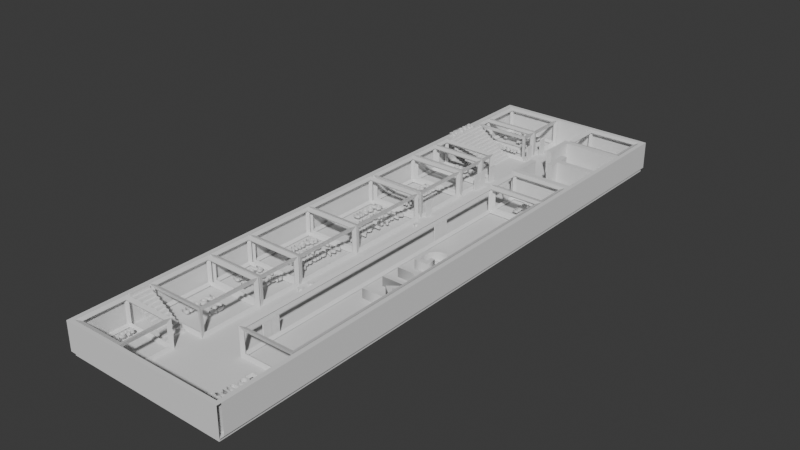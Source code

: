 # Source: BlueDragon.blend  (saved by Blender 4.2.66; exported with 4.5.12 LTS)
import bpy
from mathutils import Matrix  # noqa: F401  (used for matrix-valued properties, if any)

bpy.ops.wm.read_factory_settings(use_empty=True)
scene = bpy.context.scene
scene.name = 'Scene'

# ---- collections
col_collection = bpy.data.collections.new('Collection'); scene.collection.children.link(col_collection)
col_b1 = bpy.data.collections.new('B1'); col_collection.children.link(col_b1)

# ---- world
world_world = bpy.data.worlds.new('World'); scene.world = world_world
world_world.use_nodes = True; world_world.node_tree.nodes.clear()
_N = world_world.node_tree.nodes; _L = world_world.node_tree.links
n0 = _N.new('ShaderNodeOutputWorld'); n0.name = 'World Output'; n0.location = (300, 300)
n1 = _N.new('ShaderNodeBackground'); n1.name = 'Background'; n1.location = (10, 300)
n1.inputs[0].default_value = (0.05088, 0.05088, 0.05088, 1.0)
_L.new(n1.outputs[0], n0.inputs[0])
n0.is_active_output = True
world_world.color = (0.05088, 0.05088, 0.05088)
world_world.sun_shadow_jitter_overblur = 0.0

# ---- meshes
me_plane = bpy.data.meshes.new('Plane')
me_plane.from_pydata([(-0.4161, 1.455, 0.01), (-0.4161, 1.455, -0.01), (0.4135, 1.454, -0.01), (0.4135, 1.454, 0.01), (0.4107, -1.463, 0.01), (0.4107, -1.463, -0.01), (-0.4083, -1.459, -0.01), (-0.4083, -1.459, 0.01)], [], [(5, 4, 3, 2), (6, 7, 4, 5), (1, 0, 7, 6), (5, 2, 1, 6), (4, 7, 0, 3), (2, 3, 0, 1)])
_uv = me_plane.uv_layers.new(name='UVMap')
_uv.uv.foreach_set('vector', [0.0, 0.0, 0.0, 0.0, 0.0, 0.0, 0.0, 0.0, 0.0, 0.0, 0.0, 0.0, 0.0, 0.0, 0.0, 0.0, 0.0, 0.0, 0.0, 0.0, 0.0, 0.0, 0.0, 0.0, 0.0, 0.0, 0.0, 0.0, 0.0, 0.0, 0.0, 0.0, 0.0, 0.0, 0.0, 0.0, 0.0, 0.0, 0.0, 0.0, 0.0, 0.0, 0.0, 0.0, 0.0, 0.0, 0.0, 0.0])
me_plane.update()
me_cube_005 = bpy.data.meshes.new('Cube.005')
me_cube_005.from_pydata([(-0.1431, -0.8056, -0.07), (-0.1431, -0.8056, 0.07), (-0.1431, 0.8056, -0.07), (-0.1431, 0.8056, 0.07), (0.1431, -0.8056, -0.07), (0.1431, -0.8056, 0.07), (0.1431, 0.8056, -0.07), (0.1431, 0.8056, 0.07)], [], [(0, 1, 3, 2), (2, 3, 7, 6), (6, 7, 5, 4), (4, 5, 1, 0), (2, 6, 4, 0), (7, 3, 1, 5)])
_uv = me_cube_005.uv_layers.new(name='UVMap')
_uv.uv.foreach_set('vector', [0.375, 0.0, 0.625, 0.0, 0.625, 0.25, 0.375, 0.25, 0.375, 0.25, 0.625, 0.25, 0.625, 0.5, 0.375, 0.5, 0.375, 0.5, 0.625, 0.5, 0.625, 0.75, 0.375, 0.75, 0.375, 0.75, 0.625, 0.75, 0.625, 1.0, 0.375, 1.0, 0.125, 0.5, 0.375, 0.5, 0.375, 0.75, 0.125, 0.75, 0.625, 0.5, 0.875, 0.5, 0.875, 0.75, 0.625, 0.75])
me_cube_005.update()
me_cube_015 = bpy.data.meshes.new('Cube.015')
me_cube_015.from_pydata([(-0.1431, -0.09386, -0.07), (-0.1431, -0.09386, 0.07), (-0.1431, 0.09386, -0.07), (-0.1431, 0.09386, 0.07), (0.1431, -0.09386, -0.07), (0.1431, -0.09386, 0.07), (0.1431, 0.09386, -0.07), (0.1431, 0.09386, 0.07)], [], [(0, 1, 3, 2), (2, 3, 7, 6), (6, 7, 5, 4), (4, 5, 1, 0), (2, 6, 4, 0), (7, 3, 1, 5)])
_uv = me_cube_015.uv_layers.new(name='UVMap')
_uv.uv.foreach_set('vector', [0.375, 0.0, 0.625, 0.0, 0.625, 0.25, 0.375, 0.25, 0.375, 0.25, 0.625, 0.25, 0.625, 0.5, 0.375, 0.5, 0.375, 0.5, 0.625, 0.5, 0.625, 0.75, 0.375, 0.75, 0.375, 0.75, 0.625, 0.75, 0.625, 1.0, 0.375, 1.0, 0.125, 0.5, 0.375, 0.5, 0.375, 0.75, 0.125, 0.75, 0.625, 0.5, 0.875, 0.5, 0.875, 0.75, 0.625, 0.75])
me_cube_015.update()
me_cube_025 = bpy.data.meshes.new('Cube.025')
me_cube_025.from_pydata([(-0.1431, -0.1021, -0.07), (-0.1431, -0.1021, 0.07), (-0.1431, 0.1021, -0.07), (-0.1431, 0.1021, 0.07), (0.1431, -0.1021, -0.07), (0.1431, -0.1021, 0.07), (0.1431, 0.1021, -0.07), (0.1431, 0.1021, 0.07)], [], [(0, 1, 3, 2), (2, 3, 7, 6), (6, 7, 5, 4), (4, 5, 1, 0), (2, 6, 4, 0), (7, 3, 1, 5)])
_uv = me_cube_025.uv_layers.new(name='UVMap')
_uv.uv.foreach_set('vector', [0.375, 0.0, 0.625, 0.0, 0.625, 0.25, 0.375, 0.25, 0.375, 0.25, 0.625, 0.25, 0.625, 0.5, 0.375, 0.5, 0.375, 0.5, 0.625, 0.5, 0.625, 0.75, 0.375, 0.75, 0.375, 0.75, 0.625, 0.75, 0.625, 1.0, 0.375, 1.0, 0.125, 0.5, 0.375, 0.5, 0.375, 0.75, 0.125, 0.75, 0.625, 0.5, 0.875, 0.5, 0.875, 0.75, 0.625, 0.75])
me_cube_025.update()
me_cube_033 = bpy.data.meshes.new('Cube.033')
me_cube_033.from_pydata([(-0.1492, -0.106, -0.07), (-0.1492, -0.106, 0.07), (-0.1492, 0.106, -0.07), (-0.1492, 0.106, 0.07), (0.1492, -0.106, -0.07), (0.1492, -0.106, 0.07), (0.1492, 0.106, -0.07), (0.1492, 0.106, 0.07)], [], [(0, 1, 3, 2), (2, 3, 7, 6), (6, 7, 5, 4), (4, 5, 1, 0), (2, 6, 4, 0), (7, 3, 1, 5)])
_uv = me_cube_033.uv_layers.new(name='UVMap')
_uv.uv.foreach_set('vector', [0.375, 0.0, 0.625, 0.0, 0.625, 0.25, 0.375, 0.25, 0.375, 0.25, 0.625, 0.25, 0.625, 0.5, 0.375, 0.5, 0.375, 0.5, 0.625, 0.5, 0.625, 0.75, 0.375, 0.75, 0.375, 0.75, 0.625, 0.75, 0.625, 1.0, 0.375, 1.0, 0.125, 0.5, 0.375, 0.5, 0.375, 0.75, 0.125, 0.75, 0.625, 0.5, 0.875, 0.5, 0.875, 0.75, 0.625, 0.75])
me_cube_033.update()
me_cube_035 = bpy.data.meshes.new('Cube.035')
me_cube_035.from_pydata([(-0.1492, -0.04188, -0.07), (-0.1492, -0.04188, 0.07), (-0.1492, 0.04188, -0.07), (-0.1492, 0.04188, 0.07), (0.1492, -0.04188, -0.07), (0.1492, -0.04188, 0.07), (0.1492, 0.04188, -0.07), (0.1492, 0.04188, 0.07)], [], [(0, 1, 3, 2), (2, 3, 7, 6), (6, 7, 5, 4), (4, 5, 1, 0), (2, 6, 4, 0), (7, 3, 1, 5)])
_uv = me_cube_035.uv_layers.new(name='UVMap')
_uv.uv.foreach_set('vector', [0.375, 0.0, 0.625, 0.0, 0.625, 0.25, 0.375, 0.25, 0.375, 0.25, 0.625, 0.25, 0.625, 0.5, 0.375, 0.5, 0.375, 0.5, 0.625, 0.5, 0.625, 0.75, 0.375, 0.75, 0.375, 0.75, 0.625, 0.75, 0.625, 1.0, 0.375, 1.0, 0.125, 0.5, 0.375, 0.5, 0.375, 0.75, 0.125, 0.75, 0.625, 0.5, 0.875, 0.5, 0.875, 0.75, 0.625, 0.75])
me_cube_035.update()
me_cube_037 = bpy.data.meshes.new('Cube.037')
me_cube_037.from_pydata([(-0.1492, -0.04594, -0.07), (-0.1492, -0.04594, 0.07), (-0.1492, 0.04594, -0.07), (-0.1492, 0.04594, 0.07), (0.1492, -0.04594, -0.07), (0.1492, -0.04594, 0.07), (0.1492, 0.04594, -0.07), (0.1492, 0.04594, 0.07)], [], [(0, 1, 3, 2), (2, 3, 7, 6), (6, 7, 5, 4), (4, 5, 1, 0), (2, 6, 4, 0), (7, 3, 1, 5)])
_uv = me_cube_037.uv_layers.new(name='UVMap')
_uv.uv.foreach_set('vector', [0.375, 0.0, 0.625, 0.0, 0.625, 0.25, 0.375, 0.25, 0.375, 0.25, 0.625, 0.25, 0.625, 0.5, 0.375, 0.5, 0.375, 0.5, 0.625, 0.5, 0.625, 0.75, 0.375, 0.75, 0.375, 0.75, 0.625, 0.75, 0.625, 1.0, 0.375, 1.0, 0.125, 0.5, 0.375, 0.5, 0.375, 0.75, 0.125, 0.75, 0.625, 0.5, 0.875, 0.5, 0.875, 0.75, 0.625, 0.75])
me_cube_037.update()
me_cube_039 = bpy.data.meshes.new('Cube.039')
me_cube_039.from_pydata([(-0.1492, -0.08155, -0.07), (-0.1492, -0.08155, 0.07), (-0.1492, 0.08155, -0.07), (-0.1492, 0.08155, 0.07), (0.1492, -0.08155, -0.07), (0.1492, -0.08155, 0.07), (0.1492, 0.08155, -0.07), (0.1492, 0.08155, 0.07)], [], [(0, 1, 3, 2), (2, 3, 7, 6), (6, 7, 5, 4), (4, 5, 1, 0), (2, 6, 4, 0), (7, 3, 1, 5)])
_uv = me_cube_039.uv_layers.new(name='UVMap')
_uv.uv.foreach_set('vector', [0.375, 0.0, 0.625, 0.0, 0.625, 0.25, 0.375, 0.25, 0.375, 0.25, 0.625, 0.25, 0.625, 0.5, 0.375, 0.5, 0.375, 0.5, 0.625, 0.5, 0.625, 0.75, 0.375, 0.75, 0.375, 0.75, 0.625, 0.75, 0.625, 1.0, 0.375, 1.0, 0.125, 0.5, 0.375, 0.5, 0.375, 0.75, 0.125, 0.75, 0.625, 0.5, 0.875, 0.5, 0.875, 0.75, 0.625, 0.75])
me_cube_039.update()
me_cube_042 = bpy.data.meshes.new('Cube.042')
me_cube_042.from_pydata([(-0.1492, -0.1507, -0.07), (-0.1492, -0.1507, 0.07), (-0.1492, 0.1507, -0.07), (-0.1492, 0.1507, 0.07), (0.1492, -0.1507, -0.07), (0.1492, -0.1507, 0.07), (0.1492, 0.1507, -0.07), (0.1492, 0.1507, 0.07)], [], [(0, 1, 3, 2), (2, 3, 7, 6), (6, 7, 5, 4), (4, 5, 1, 0), (2, 6, 4, 0), (7, 3, 1, 5)])
_uv = me_cube_042.uv_layers.new(name='UVMap')
_uv.uv.foreach_set('vector', [0.375, 0.0, 0.625, 0.0, 0.625, 0.25, 0.375, 0.25, 0.375, 0.25, 0.625, 0.25, 0.625, 0.5, 0.375, 0.5, 0.375, 0.5, 0.625, 0.5, 0.625, 0.75, 0.375, 0.75, 0.375, 0.75, 0.625, 0.75, 0.625, 1.0, 0.375, 1.0, 0.125, 0.5, 0.375, 0.5, 0.375, 0.75, 0.125, 0.75, 0.625, 0.5, 0.875, 0.5, 0.875, 0.75, 0.625, 0.75])
me_cube_042.update()
me_cube_072 = bpy.data.meshes.new('Cube.072')
me_cube_072.from_pydata([(-0.1492, -0.2137, -0.07), (-0.1492, -0.2137, 0.07), (-0.1492, 0.2137, -0.07), (-0.1492, 0.2137, 0.07), (0.1492, -0.2137, -0.07), (0.1492, -0.2137, 0.07), (0.1492, 0.2137, -0.07), (0.1492, 0.2137, 0.07)], [], [(0, 1, 3, 2), (2, 3, 7, 6), (6, 7, 5, 4), (4, 5, 1, 0), (2, 6, 4, 0), (7, 3, 1, 5)])
_uv = me_cube_072.uv_layers.new(name='UVMap')
_uv.uv.foreach_set('vector', [0.375, 0.0, 0.625, 0.0, 0.625, 0.25, 0.375, 0.25, 0.375, 0.25, 0.625, 0.25, 0.625, 0.5, 0.375, 0.5, 0.375, 0.5, 0.625, 0.5, 0.625, 0.75, 0.375, 0.75, 0.375, 0.75, 0.625, 0.75, 0.625, 1.0, 0.375, 1.0, 0.125, 0.5, 0.375, 0.5, 0.375, 0.75, 0.125, 0.75, 0.625, 0.5, 0.875, 0.5, 0.875, 0.75, 0.625, 0.75])
me_cube_072.update()
me_cube_076 = bpy.data.meshes.new('Cube.076')
me_cube_076.from_pydata([(-0.1492, -0.1779, -0.07), (-0.1492, -0.1779, 0.07), (-0.1492, 0.1779, -0.07), (-0.1492, 0.1779, 0.07), (0.1492, -0.1779, -0.07), (0.1492, -0.1779, 0.07), (0.1492, 0.1779, -0.07), (0.1492, 0.1779, 0.07)], [], [(0, 1, 3, 2), (2, 3, 7, 6), (6, 7, 5, 4), (4, 5, 1, 0), (2, 6, 4, 0), (7, 3, 1, 5)])
_uv = me_cube_076.uv_layers.new(name='UVMap')
_uv.uv.foreach_set('vector', [0.375, 0.0, 0.625, 0.0, 0.625, 0.25, 0.375, 0.25, 0.375, 0.25, 0.625, 0.25, 0.625, 0.5, 0.375, 0.5, 0.375, 0.5, 0.625, 0.5, 0.625, 0.75, 0.375, 0.75, 0.375, 0.75, 0.625, 0.75, 0.625, 1.0, 0.375, 1.0, 0.125, 0.5, 0.375, 0.5, 0.375, 0.75, 0.125, 0.75, 0.625, 0.5, 0.875, 0.5, 0.875, 0.75, 0.625, 0.75])
me_cube_076.update()
me_cube_083 = bpy.data.meshes.new('Cube.083')
me_cube_083.from_pydata([(-0.1492, -0.1105, -0.07), (-0.1492, -0.1105, 0.07), (-0.1492, 0.1105, -0.07), (-0.1492, 0.1105, 0.07), (0.1492, -0.1105, -0.07), (0.1492, -0.1105, 0.07), (0.1492, 0.1105, -0.07), (0.1492, 0.1105, 0.07)], [], [(0, 1, 3, 2), (2, 3, 7, 6), (6, 7, 5, 4), (4, 5, 1, 0), (2, 6, 4, 0), (7, 3, 1, 5)])
_uv = me_cube_083.uv_layers.new(name='UVMap')
_uv.uv.foreach_set('vector', [0.375, 0.0, 0.625, 0.0, 0.625, 0.25, 0.375, 0.25, 0.375, 0.25, 0.625, 0.25, 0.625, 0.5, 0.375, 0.5, 0.375, 0.5, 0.625, 0.5, 0.625, 0.75, 0.375, 0.75, 0.375, 0.75, 0.625, 0.75, 0.625, 1.0, 0.375, 1.0, 0.125, 0.5, 0.375, 0.5, 0.375, 0.75, 0.125, 0.75, 0.625, 0.5, 0.875, 0.5, 0.875, 0.75, 0.625, 0.75])
me_cube_083.update()
me_cube_089 = bpy.data.meshes.new('Cube.089')
me_cube_089.from_pydata([(-0.1492, -0.1549, -0.07), (-0.1492, -0.1549, 0.07), (-0.1492, 0.1549, -0.07), (-0.1492, 0.1549, 0.07), (0.1492, -0.1549, -0.07), (0.1492, -0.1549, 0.07), (0.1492, 0.1549, -0.07), (0.1492, 0.1549, 0.07)], [], [(0, 1, 3, 2), (2, 3, 7, 6), (6, 7, 5, 4), (4, 5, 1, 0), (2, 6, 4, 0), (7, 3, 1, 5)])
_uv = me_cube_089.uv_layers.new(name='UVMap')
_uv.uv.foreach_set('vector', [0.375, 0.0, 0.625, 0.0, 0.625, 0.25, 0.375, 0.25, 0.375, 0.25, 0.625, 0.25, 0.625, 0.5, 0.375, 0.5, 0.375, 0.5, 0.625, 0.5, 0.625, 0.75, 0.375, 0.75, 0.375, 0.75, 0.625, 0.75, 0.625, 1.0, 0.375, 1.0, 0.125, 0.5, 0.375, 0.5, 0.375, 0.75, 0.125, 0.75, 0.625, 0.5, 0.875, 0.5, 0.875, 0.75, 0.625, 0.75])
me_cube_089.update()
me_cube_090 = bpy.data.meshes.new('Cube.090')
me_cube_090.from_pydata([(-0.134, -0.1203, -0.07), (-0.134, -0.1203, 0.07), (-0.134, 0.1203, -0.07), (-0.134, 0.1203, 0.07), (0.134, -0.1203, -0.07), (0.134, -0.1203, 0.07), (0.134, 0.1203, -0.07), (0.134, 0.1203, 0.07)], [], [(0, 1, 3, 2), (2, 3, 7, 6), (6, 7, 5, 4), (4, 5, 1, 0), (2, 6, 4, 0), (7, 3, 1, 5)])
_uv = me_cube_090.uv_layers.new(name='UVMap')
_uv.uv.foreach_set('vector', [0.375, 0.0, 0.625, 0.0, 0.625, 0.25, 0.375, 0.25, 0.375, 0.25, 0.625, 0.25, 0.625, 0.5, 0.375, 0.5, 0.375, 0.5, 0.625, 0.5, 0.625, 0.75, 0.375, 0.75, 0.375, 0.75, 0.625, 0.75, 0.625, 1.0, 0.375, 1.0, 0.125, 0.5, 0.375, 0.5, 0.375, 0.75, 0.125, 0.75, 0.625, 0.5, 0.875, 0.5, 0.875, 0.75, 0.625, 0.75])
me_cube_090.update()
me_cube = bpy.data.meshes.new('Cube')
me_cube.from_pydata([(-0.07291, 0.02127, -0.01827), (-0.07291, 0.02127, 0.01827), (-0.07291, 0.0542, -0.01827), (-0.07291, 0.0542, 0.01827), (-0.03998, 0.02127, -0.01827), (-0.03998, 0.02127, 0.01827), (-0.03998, 0.0542, -0.01827), (-0.03998, 0.0542, 0.01827), (-0.1089, 0.0542, -0.01827), (-0.1089, 0.02127, -0.01827), (-0.1089, 0.02127, 0.01827), (-0.1089, 0.0542, 0.01827), (-0.1114, 0.082, -0.01827), (-0.1114, -0.006522, -0.01827), (-0.1114, -0.006522, 0.01827), (-0.1114, 0.082, 0.01827), (-0.1677, 0.03774, -0.01827), (-0.1677, 0.03774, 0.01827), (-0.07291, -1.928, -0.01827), (-0.07291, -1.928, 0.01827), (-0.07291, -1.895, -0.01827), (-0.07291, -1.895, 0.01827), (-0.03998, -1.928, -0.01827), (-0.03998, -1.928, 0.01827), (-0.03998, -1.895, -0.01827), (-0.03998, -1.895, 0.01827), (-0.1089, -1.895, -0.01827), (-0.1089, -1.928, -0.01827), (-0.1089, -1.928, 0.01827), (-0.1089, -1.895, 0.01827), (-0.1114, -1.867, -0.01827), (-0.1114, -1.955, -0.01827), (-0.1114, -1.955, 0.01827), (-0.1114, -1.867, 0.01827), (-0.1677, -1.911, -0.01827), (-0.1677, -1.911, 0.01827), (-0.07291, -2.089, -0.01827), (-0.07291, -2.089, 0.01827), (-0.07291, -2.056, -0.01827), (-0.07291, -2.056, 0.01827), (-0.03998, -2.089, -0.01827), (-0.03998, -2.089, 0.01827), (-0.03998, -2.056, -0.01827), (-0.03998, -2.056, 0.01827), (-0.1089, -2.056, -0.01827), (-0.1089, -2.089, -0.01827), (-0.1089, -2.089, 0.01827), (-0.1089, -2.056, 0.01827), (-0.1114, -2.028, -0.01827), (-0.1114, -2.117, -0.01827), (-0.1114, -2.117, 0.01827), (-0.1114, -2.028, 0.01827), (-0.1677, -2.073, -0.01827), (-0.1677, -2.073, 0.01827)], [], [(1, 3, 11, 10), (2, 3, 7, 6), (6, 7, 5, 4), (4, 5, 1, 0), (2, 6, 4, 0), (7, 3, 1, 5), (11, 8, 12, 15), (2, 0, 9, 8), (3, 2, 8, 11), (0, 1, 10, 9), (13, 14, 17, 16), (9, 10, 14, 13), (10, 11, 15, 14), (8, 9, 13, 12), (14, 15, 17), (12, 13, 16), (15, 12, 16, 17), (19, 21, 29, 28), (20, 21, 25, 24), (24, 25, 23, 22), (22, 23, 19, 18), (20, 24, 22, 18), (25, 21, 19, 23), (29, 26, 30, 33), (20, 18, 27, 26), (21, 20, 26, 29), (18, 19, 28, 27), (31, 32, 35, 34), (27, 28, 32, 31), (28, 29, 33, 32), (26, 27, 31, 30), (32, 33, 35), (30, 31, 34), (33, 30, 34, 35), (37, 39, 47, 46), (38, 39, 43, 42), (42, 43, 41, 40), (40, 41, 37, 36), (38, 42, 40, 36), (43, 39, 37, 41), (47, 44, 48, 51), (38, 36, 45, 44), (39, 38, 44, 47), (36, 37, 46, 45), (49, 50, 53, 52), (45, 46, 50, 49), (46, 47, 51, 50), (44, 45, 49, 48), (50, 51, 53), (48, 49, 52), (51, 48, 52, 53)])
_uv = me_cube.uv_layers.new(name='UVMap')
_uv.uv.foreach_set('vector', [0.875, 0.75, 0.875, 0.5, 0.875, 0.5, 0.875, 0.75, 0.375, 0.25, 0.625, 0.25, 0.625, 0.5, 0.375, 0.5, 0.375, 0.5, 0.625, 0.5, 0.625, 0.75, 0.375, 0.75, 0.375, 0.75, 0.625, 0.75, 0.625, 1.0, 0.375, 1.0, 0.125, 0.5, 0.375, 0.5, 0.375, 0.75, 0.125, 0.75, 0.625, 0.5, 0.875, 0.5, 0.875, 0.75, 0.625, 0.75, 0.625, 0.25, 0.375, 0.25, 0.375, 0.25, 0.625, 0.25, 0.125, 0.5, 0.125, 0.75, 0.125, 0.75, 0.125, 0.5, 0.625, 0.25, 0.375, 0.25, 0.375, 0.25, 0.625, 0.25, 0.375, 1.0, 0.625, 1.0, 0.625, 1.0, 0.375, 1.0, 0.375, 1.0, 0.625, 1.0, 0.625, 1.0, 0.375, 1.0, 0.375, 1.0, 0.625, 1.0, 0.625, 1.0, 0.375, 1.0, 0.875, 0.75, 0.875, 0.5, 0.875, 0.5, 0.875, 0.75, 0.125, 0.5, 0.125, 0.75, 0.125, 0.75, 0.125, 0.5, 0.875, 0.75, 0.875, 0.5, 0.875, 0.75, 0.125, 0.5, 0.125, 0.75, 0.125, 0.5, 0.625, 0.25, 0.375, 0.25, 0.375, 0.25, 0.625, 0.25, 0.875, 0.75, 0.875, 0.5, 0.875, 0.5, 0.875, 0.75, 0.375, 0.25, 0.625, 0.25, 0.625, 0.5, 0.375, 0.5, 0.375, 0.5, 0.625, 0.5, 0.625, 0.75, 0.375, 0.75, 0.375, 0.75, 0.625, 0.75, 0.625, 1.0, 0.375, 1.0, 0.125, 0.5, 0.375, 0.5, 0.375, 0.75, 0.125, 0.75, 0.625, 0.5, 0.875, 0.5, 0.875, 0.75, 0.625, 0.75, 0.625, 0.25, 0.375, 0.25, 0.375, 0.25, 0.625, 0.25, 0.125, 0.5, 0.125, 0.75, 0.125, 0.75, 0.125, 0.5, 0.625, 0.25, 0.375, 0.25, 0.375, 0.25, 0.625, 0.25, 0.375, 1.0, 0.625, 1.0, 0.625, 1.0, 0.375, 1.0, 0.375, 1.0, 0.625, 1.0, 0.625, 1.0, 0.375, 1.0, 0.375, 1.0, 0.625, 1.0, 0.625, 1.0, 0.375, 1.0, 0.875, 0.75, 0.875, 0.5, 0.875, 0.5, 0.875, 0.75, 0.125, 0.5, 0.125, 0.75, 0.125, 0.75, 0.125, 0.5, 0.875, 0.75, 0.875, 0.5, 0.875, 0.75, 0.125, 0.5, 0.125, 0.75, 0.125, 0.5, 0.625, 0.25, 0.375, 0.25, 0.375, 0.25, 0.625, 0.25, 0.875, 0.75, 0.875, 0.5, 0.875, 0.5, 0.875, 0.75, 0.375, 0.25, 0.625, 0.25, 0.625, 0.5, 0.375, 0.5, 0.375, 0.5, 0.625, 0.5, 0.625, 0.75, 0.375, 0.75, 0.375, 0.75, 0.625, 0.75, 0.625, 1.0, 0.375, 1.0, 0.125, 0.5, 0.375, 0.5, 0.375, 0.75, 0.125, 0.75, 0.625, 0.5, 0.875, 0.5, 0.875, 0.75, 0.625, 0.75, 0.625, 0.25, 0.375, 0.25, 0.375, 0.25, 0.625, 0.25, 0.125, 0.5, 0.125, 0.75, 0.125, 0.75, 0.125, 0.5, 0.625, 0.25, 0.375, 0.25, 0.375, 0.25, 0.625, 0.25, 0.375, 1.0, 0.625, 1.0, 0.625, 1.0, 0.375, 1.0, 0.375, 1.0, 0.625, 1.0, 0.625, 1.0, 0.375, 1.0, 0.375, 1.0, 0.625, 1.0, 0.625, 1.0, 0.375, 1.0, 0.875, 0.75, 0.875, 0.5, 0.875, 0.5, 0.875, 0.75, 0.125, 0.5, 0.125, 0.75, 0.125, 0.75, 0.125, 0.5, 0.875, 0.75, 0.875, 0.5, 0.875, 0.75, 0.125, 0.5, 0.125, 0.75, 0.125, 0.5, 0.625, 0.25, 0.375, 0.25, 0.375, 0.25, 0.625, 0.25])
me_cube.update()
me_cube_007 = bpy.data.meshes.new('Cube.007')
me_cube_007.from_pydata([(-0.002603, 0.001597, -0.04185), (-0.002603, 0.001597, 0.04184), (-0.002603, 0.04372, -0.04185), (-0.002603, 0.04372, 0.04184), (0.002608, 0.001052, -0.04185), (0.002608, 0.001052, 0.04184), (0.002608, 0.04317, -0.04185), (0.002608, 0.04317, 0.04184), (-0.002589, 0.005209, 0.001216), (-0.002603, 0.004367, 0.002058), (-0.004973, 0.004999, 0.002058), (-0.002603, 0.004367, 0.003585), (-0.002589, 0.005209, 0.004427), (-0.004973, 0.004999, 0.003585), (-0.002563, 0.006804, 0.001216), (-0.004947, 0.006596, 0.002058), (-0.00255, 0.007646, 0.002058), (-0.002563, 0.006804, 0.004427), (-0.00255, 0.007646, 0.003585), (-0.004947, 0.006596, 0.003585), (-0.002603, -0.001597, -0.04185), (-0.002603, -0.001597, 0.04184), (-0.002603, -0.04372, -0.04185), (-0.002603, -0.04372, 0.04184), (0.002608, -0.001052, -0.04185), (0.002608, -0.001052, 0.04184), (0.002608, -0.04317, -0.04185), (0.002608, -0.04317, 0.04184), (-0.002589, -0.005209, 0.001216), (-0.002603, -0.004367, 0.002058), (-0.004973, -0.004999, 0.002058), (-0.002603, -0.004367, 0.003585), (-0.002589, -0.005209, 0.004427), (-0.004973, -0.004999, 0.003585), (-0.002563, -0.006804, 0.001216), (-0.004947, -0.006596, 0.002058), (-0.00255, -0.007646, 0.002058), (-0.002563, -0.006804, 0.004427), (-0.00255, -0.007646, 0.003585), (-0.004947, -0.006596, 0.003585)], [], [(0, 1, 3, 2), (2, 3, 7, 6), (6, 7, 5, 4), (4, 5, 1, 0), (2, 6, 4, 0), (7, 3, 1, 5), (10, 13, 19, 15), (8, 9, 10), (11, 12, 13), (14, 15, 16), (17, 18, 19), (8, 14, 16, 18, 17, 12, 11, 9), (14, 8, 10, 15), (9, 11, 13, 10), (12, 17, 19, 13), (18, 16, 15, 19), (20, 22, 23, 21), (22, 26, 27, 23), (26, 24, 25, 27), (24, 20, 21, 25), (22, 20, 24, 26), (27, 25, 21, 23), (30, 35, 39, 33), (28, 30, 29), (31, 33, 32), (34, 36, 35), (37, 39, 38), (28, 29, 31, 32, 37, 38, 36, 34), (34, 35, 30, 28), (29, 30, 33, 31), (32, 33, 39, 37), (38, 39, 35, 36)])
_uv = me_cube_007.uv_layers.new(name='UVMap')
_uv.uv.foreach_set('vector', [0.375, 0.0, 0.625, 0.0, 0.625, 0.25, 0.375, 0.25, 0.375, 0.25, 0.625, 0.25, 0.625, 0.5, 0.375, 0.5, 0.375, 0.5, 0.625, 0.5, 0.625, 0.75, 0.375, 0.75, 0.375, 0.75, 0.625, 0.75, 0.625, 1.0, 0.375, 1.0, 0.125, 0.5, 0.375, 0.5, 0.375, 0.75, 0.125, 0.75, 0.625, 0.5, 0.875, 0.5, 0.875, 0.75, 0.625, 0.75, 0.4405, 0.06416, 0.5595, 0.06416, 0.5595, 0.1858, 0.4405, 0.1858, 0.2386, 0.6858, 0.2385, 0.75, 0.125, 0.6858, 0.5595, 0.8865, 0.625, 0.8837, 0.5595, 0.9973, 0.2386, 0.5642, 0.125, 0.5642, 0.2385, 0.5, 0.625, 0.3609, 0.5595, 0.3635, 0.5595, 0.25, 0.2386, 0.6858, 0.2386, 0.5642, 0.2385, 0.5, 0.5595, 0.3635, 0.625, 0.3609, 0.625, 0.06571, 0.5595, 0.8865, 0.4405, 0.0, 0.2386, 0.5642, 0.2386, 0.6858, 0.125, 0.6858, 0.125, 0.5642, 0.4405, 0.0, 0.5595, 0.0, 0.5595, 0.06416, 0.4405, 0.06416, 0.625, 0.06571, 0.625, 0.1874, 0.5595, 0.1858, 0.5595, 0.06416, 0.5595, 0.3635, 0.4405, 0.3635, 0.4405, 0.1858, 0.5595, 0.1858, 0.375, 0.0, 0.375, 0.25, 0.625, 0.25, 0.625, 0.0, 0.375, 0.25, 0.375, 0.5, 0.625, 0.5, 0.625, 0.25, 0.375, 0.5, 0.375, 0.75, 0.625, 0.75, 0.625, 0.5, 0.375, 0.75, 0.375, 1.0, 0.625, 1.0, 0.625, 0.75, 0.125, 0.5, 0.125, 0.75, 0.375, 0.75, 0.375, 0.5, 0.625, 0.5, 0.625, 0.75, 0.875, 0.75, 0.875, 0.5, 0.4405, 0.06416, 0.4405, 0.1858, 0.5595, 0.1858, 0.5595, 0.06416, 0.2386, 0.6858, 0.125, 0.6858, 0.2385, 0.75, 0.5595, 0.8865, 0.5595, 0.9973, 0.625, 0.8837, 0.2386, 0.5642, 0.2385, 0.5, 0.125, 0.5642, 0.625, 0.3609, 0.5595, 0.25, 0.5595, 0.3635, 0.2386, 0.6858, 0.4405, 0.0, 0.5595, 0.8865, 0.625, 0.06571, 0.625, 0.3609, 0.5595, 0.3635, 0.2385, 0.5, 0.2386, 0.5642, 0.2386, 0.5642, 0.125, 0.5642, 0.125, 0.6858, 0.2386, 0.6858, 0.4405, 0.0, 0.4405, 0.06416, 0.5595, 0.06416, 0.5595, 0.0, 0.625, 0.06571, 0.5595, 0.06416, 0.5595, 0.1858, 0.625, 0.1874, 0.5595, 0.3635, 0.5595, 0.1858, 0.4405, 0.1858, 0.4405, 0.3635])
me_cube_007.update()
me_cube_017 = bpy.data.meshes.new('Cube.017')
me_cube_017.from_pydata([(-0.002243, 2.257e+05, -0.04082), (-0.002243, 2.257e+05, 0.04287), (-0.002243, 2.257e+05, -0.04082), (-0.002243, 2.257e+05, 0.04287), (0.002968, 2.257e+05, -0.04082), (0.002968, 2.257e+05, 0.04287), (0.002968, 2.257e+05, -0.04082), (0.002968, 2.257e+05, 0.04287), (-0.002229, 2.257e+05, 0.002239), (-0.002243, 2.257e+05, 0.003081), (-0.004613, 2.257e+05, 0.003081), (-0.002243, 2.257e+05, 0.004608), (-0.002229, 2.257e+05, 0.00545), (-0.004613, 2.257e+05, 0.004608), (-0.002203, 2.257e+05, 0.002239), (-0.004587, 2.257e+05, 0.003081), (-0.00219, 2.257e+05, 0.003081), (-0.002203, 2.257e+05, 0.00545), (-0.00219, 2.257e+05, 0.004608), (-0.004587, 2.257e+05, 0.004608), (-0.002243, 2.257e+05, -0.04082), (-0.002243, 2.257e+05, 0.04287), (-0.002243, 2.257e+05, -0.04082), (-0.002243, 2.257e+05, 0.04287), (0.002968, 2.257e+05, -0.04082), (0.002968, 2.257e+05, 0.04287), (0.002968, 2.257e+05, -0.04082), (0.002968, 2.257e+05, 0.04287), (-0.002229, 2.257e+05, 0.002239), (-0.002243, 2.257e+05, 0.003081), (-0.004613, 2.257e+05, 0.003081), (-0.002243, 2.257e+05, 0.004608), (-0.002229, 2.257e+05, 0.00545), (-0.004613, 2.257e+05, 0.004608), (-0.002203, 2.257e+05, 0.002239), (-0.004587, 2.257e+05, 0.003081), (-0.00219, 2.257e+05, 0.003081), (-0.002203, 2.257e+05, 0.00545), (-0.00219, 2.257e+05, 0.004608), (-0.004587, 2.257e+05, 0.004608)], [], [(0, 1, 3, 2), (2, 3, 7, 6), (6, 7, 5, 4), (4, 5, 1, 0), (2, 6, 4, 0), (7, 3, 1, 5), (10, 13, 19, 15), (8, 9, 10), (11, 12, 13), (14, 15, 16), (17, 18, 19), (8, 14, 16, 18, 17, 12, 11, 9), (14, 8, 10, 15), (9, 11, 13, 10), (12, 17, 19, 13), (18, 16, 15, 19), (20, 21, 23, 22), (22, 23, 27, 26), (26, 27, 25, 24), (24, 25, 21, 20), (22, 26, 24, 20), (27, 23, 21, 25), (30, 33, 39, 35), (28, 29, 30), (31, 32, 33), (34, 35, 36), (37, 38, 39), (28, 34, 36, 38, 37, 32, 31, 29), (34, 28, 30, 35), (29, 31, 33, 30), (32, 37, 39, 33), (38, 36, 35, 39)])
_uv = me_cube_017.uv_layers.new(name='UVMap')
_uv.uv.foreach_set('vector', [0.375, 0.0, 0.625, 0.0, 0.625, 0.25, 0.375, 0.25, 0.375, 0.25, 0.625, 0.25, 0.625, 0.5, 0.375, 0.5, 0.375, 0.5, 0.625, 0.5, 0.625, 0.75, 0.375, 0.75, 0.375, 0.75, 0.625, 0.75, 0.625, 1.0, 0.375, 1.0, 0.125, 0.5, 0.375, 0.5, 0.375, 0.75, 0.125, 0.75, 0.625, 0.5, 0.875, 0.5, 0.875, 0.75, 0.625, 0.75, 0.4405, 0.06416, 0.5595, 0.06416, 0.5595, 0.1858, 0.4405, 0.1858, 0.2386, 0.6858, 0.2385, 0.75, 0.125, 0.6858, 0.5595, 0.8865, 0.625, 0.8837, 0.5595, 0.9973, 0.2386, 0.5642, 0.125, 0.5642, 0.2385, 0.5, 0.625, 0.3609, 0.5595, 0.3635, 0.5595, 0.25, 0.2386, 0.6858, 0.2386, 0.5642, 0.2385, 0.5, 0.5595, 0.3635, 0.625, 0.3609, 0.625, 0.06571, 0.5595, 0.8865, 0.4405, 0.0, 0.2386, 0.5642, 0.2386, 0.6858, 0.125, 0.6858, 0.125, 0.5642, 0.4405, 0.0, 0.5595, 0.0, 0.5595, 0.06416, 0.4405, 0.06416, 0.625, 0.06571, 0.625, 0.1874, 0.5595, 0.1858, 0.5595, 0.06416, 0.5595, 0.3635, 0.4405, 0.3635, 0.4405, 0.1858, 0.5595, 0.1858, 0.375, 0.0, 0.625, 0.0, 0.625, 0.25, 0.375, 0.25, 0.375, 0.25, 0.625, 0.25, 0.625, 0.5, 0.375, 0.5, 0.375, 0.5, 0.625, 0.5, 0.625, 0.75, 0.375, 0.75, 0.375, 0.75, 0.625, 0.75, 0.625, 1.0, 0.375, 1.0, 0.125, 0.5, 0.375, 0.5, 0.375, 0.75, 0.125, 0.75, 0.625, 0.5, 0.875, 0.5, 0.875, 0.75, 0.625, 0.75, 0.4405, 0.06416, 0.5595, 0.06416, 0.5595, 0.1858, 0.4405, 0.1858, 0.2386, 0.6858, 0.2385, 0.75, 0.125, 0.6858, 0.5595, 0.8865, 0.625, 0.8837, 0.5595, 0.9973, 0.2386, 0.5642, 0.125, 0.5642, 0.2385, 0.5, 0.625, 0.3609, 0.5595, 0.3635, 0.5595, 0.25, 0.2386, 0.6858, 0.2386, 0.5642, 0.2385, 0.5, 0.5595, 0.3635, 0.625, 0.3609, 0.625, 0.06571, 0.5595, 0.8865, 0.4405, 0.0, 0.2386, 0.5642, 0.2386, 0.6858, 0.125, 0.6858, 0.125, 0.5642, 0.4405, 0.0, 0.5595, 0.0, 0.5595, 0.06416, 0.4405, 0.06416, 0.625, 0.06571, 0.625, 0.1874, 0.5595, 0.1858, 0.5595, 0.06416, 0.5595, 0.3635, 0.4405, 0.3635, 0.4405, 0.1858, 0.5595, 0.1858])
me_cube_017.update()
me_cube_013 = bpy.data.meshes.new('Cube.013')
me_cube_013.from_pydata([(-0.0471, 0.009027, 0.005833), (-0.04708, -0.008788, 0.005833), (0.0471, -0.009027, -0.005833), (0.04708, 0.008788, -0.005833), (-0.0471, 0.009027, -0.005833), (-0.04708, -0.008788, -0.005833), (0.0471, -0.009027, 0.005833), (0.04708, 0.008788, 0.005833)], [], [(3, 2, 5, 4), (4, 5, 1, 0), (3, 7, 6, 2), (7, 3, 4, 0), (6, 7, 0, 1), (2, 6, 1, 5)])
_uv = me_cube_013.uv_layers.new(name='UVMap')
_uv.uv.foreach_set('vector', [0.0, 0.0, 0.0, 0.0, 0.0, 0.0, 0.0, 0.0, 0.0, 0.0, 0.0, 0.0, 0.0, 0.0, 0.0, 0.0, 0.0, 0.0, 0.0, 0.0, 0.0, 0.0, 0.0, 0.0, 0.0, 0.0, 0.0, 0.0, 0.0, 0.0, 0.0, 0.0, 0.0, 0.0, 0.0, 0.0, 0.0, 0.0, 0.0, 0.0, 0.0, 0.0, 0.0, 0.0, 0.0, 0.0, 0.0, 0.0])
me_cube_013.update()
me_cube_011 = bpy.data.meshes.new('Cube.011')
me_cube_011.from_pydata([(0.002116, -0.01138, -0.005081), (-0.001369, -0.01148, -0.005081), (-0.008906, -0.04188, -0.005081), (-0.002615, -0.04184, -0.005081), (-0.009162, 0.009973, -0.005081), (-0.01121, 0.01047, -0.005081), (-0.01285, -0.01105, -0.005081), (-0.01965, -0.0105, -0.005081), (-0.01747, 0.01679, -0.005081), (-0.01113, 0.02226, -0.005081), (-0.002751, 0.02267, -0.005081), (-0.007288, 0.02683, -0.005081), (-0.007529, 0.03224, -0.005081), (-0.002798, 0.03608, -0.005081), (0.004377, 0.03613, -0.005081), (0.008053, 0.03201, -0.005081), (0.007839, 0.02701, -0.005081), (0.002987, 0.02296, -0.005081), (0.01303, 0.02249, -0.005081), (0.01827, 0.01773, -0.005081), (0.01909, -0.007654, -0.005081), (0.01319, -0.008519, -0.005081), (0.01313, 0.01025, -0.005081), (0.009592, 0.009169, -0.005081), (0.009859, -0.04241, -0.005081), (0.004049, -0.04223, -0.005081), (0.002116, -0.01138, 0.003568), (-0.001369, -0.01148, 0.003568), (-0.008906, -0.04188, 0.003568), (-0.002615, -0.04184, 0.003568), (-0.009162, 0.009973, 0.003568), (-0.01121, 0.01047, 0.003568), (-0.01285, -0.01105, 0.003568), (-0.01965, -0.0105, 0.003568), (-0.01747, 0.01679, 0.003568), (-0.01113, 0.02226, 0.003568), (-0.002751, 0.02267, 0.003568), (-0.007288, 0.02683, 0.003568), (-0.007529, 0.03224, 0.003568), (-0.002798, 0.03608, 0.003568), (0.004377, 0.03613, 0.003568), (0.008053, 0.03201, 0.003568), (0.007839, 0.02701, 0.003568), (0.002987, 0.02296, 0.003568), (0.01303, 0.02249, 0.003568), (0.01827, 0.01773, 0.003568), (0.01909, -0.007654, 0.003568), (0.01319, -0.008519, 0.003568), (0.01313, 0.01025, 0.003568), (0.009592, 0.009169, 0.003568), (0.009859, -0.04241, 0.003568), (0.004049, -0.04223, 0.003568)], [], [(26, 27, 29, 28, 30, 31, 32, 33, 34, 35, 36, 37, 38, 39, 40, 41, 42, 43, 44, 45, 46, 47, 48, 49, 50, 51), (14, 15, 41, 40), (7, 8, 34, 33), (22, 23, 49, 48), (0, 1, 27, 26), (15, 16, 42, 41), (8, 9, 35, 34), (23, 24, 50, 49), (1, 3, 29, 27), (16, 17, 43, 42), (9, 10, 36, 35), (24, 25, 51, 50), (2, 4, 30, 28), (17, 18, 44, 43), (10, 11, 37, 36), (25, 0, 26, 51), (3, 2, 28, 29), (18, 19, 45, 44), (11, 12, 38, 37), (4, 5, 31, 30), (19, 20, 46, 45), (12, 13, 39, 38), (5, 6, 32, 31), (20, 21, 47, 46), (13, 14, 40, 39), (6, 7, 33, 32), (21, 22, 48, 47)])
_uv = me_cube_011.uv_layers.new(name='UVMap')
_uv.uv.foreach_set('vector', [0.0, 0.0, 0.0, 0.0, 0.0, 0.0, 0.0, 0.0, 0.0, 0.0, 0.0, 0.0, 0.0, 0.0, 0.0, 0.0, 0.0, 0.0, 0.0, 0.0, 0.0, 0.0, 0.0, 0.0, 0.0, 0.0, 0.0, 0.0, 0.0, 0.0, 0.0, 0.0, 0.0, 0.0, 0.0, 0.0, 0.0, 0.0, 0.0, 0.0, 0.0, 0.0, 0.0, 0.0, 0.0, 0.0, 0.0, 0.0, 0.0, 0.0, 0.0, 0.0, 0.0, 0.0, 0.0, 0.0, 0.0, 0.0, 0.0, 0.0, 0.0, 0.0, 0.0, 0.0, 0.0, 0.0, 0.0, 0.0, 0.0, 0.0, 0.0, 0.0, 0.0, 0.0, 0.0, 0.0, 0.0, 0.0, 0.0, 0.0, 0.0, 0.0, 0.0, 0.0, 0.0, 0.0, 0.0, 0.0, 0.0, 0.0, 0.0, 0.0, 0.0, 0.0, 0.0, 0.0, 0.0, 0.0, 0.0, 0.0, 0.0, 0.0, 0.0, 0.0, 0.0, 0.0, 0.0, 0.0, 0.0, 0.0, 0.0, 0.0, 0.0, 0.0, 0.0, 0.0, 0.0, 0.0, 0.0, 0.0, 0.0, 0.0, 0.0, 0.0, 0.0, 0.0, 0.0, 0.0, 0.0, 0.0, 0.0, 0.0, 0.0, 0.0, 0.0, 0.0, 0.0, 0.0, 0.0, 0.0, 0.0, 0.0, 0.0, 0.0, 0.0, 0.0, 0.0, 0.0, 0.0, 0.0, 0.0, 0.0, 0.0, 0.0, 0.0, 0.0, 0.0, 0.0, 0.0, 0.0, 0.0, 0.0, 0.0, 0.0, 0.0, 0.0, 0.0, 0.0, 0.0, 0.0, 0.0, 0.0, 0.0, 0.0, 0.0, 0.0, 0.0, 0.0, 0.0, 0.0, 0.0, 0.0, 0.0, 0.0, 0.0, 0.0, 0.0, 0.0, 0.0, 0.0, 0.0, 0.0, 0.0, 0.0, 0.0, 0.0, 0.0, 0.0, 0.0, 0.0, 0.0, 0.0, 0.0, 0.0, 0.0, 0.0, 0.0, 0.0, 0.0, 0.0, 0.0, 0.0, 0.0, 0.0, 0.0, 0.0, 0.0, 0.0, 0.0, 0.0, 0.0, 0.0, 0.0, 0.0, 0.0, 0.0, 0.0, 0.0, 0.0, 0.0, 0.0, 0.0, 0.0, 0.0, 0.0, 0.0, 0.0, 0.0, 0.0, 0.0, 0.0, 0.0, 0.0, 0.0, 0.0, 0.0, 0.0, 0.0, 0.0, 0.0, 0.0, 0.0, 0.0, 0.0, 0.0, 0.0, 0.0, 0.0, 0.0, 0.0])
me_cube_011.update()
me_cube_012 = bpy.data.meshes.new('Cube.012')
me_cube_012.from_pydata([(0.001704, -0.01697, -0.005081), (-0.001781, -0.01708, -0.005081), (-0.009281, -0.04017, -0.005081), (-0.00299, -0.04013, -0.005081), (-0.00776, 0.01619, -0.005081), (-0.01161, 0.01668, -0.005081), (-0.0199, -0.002575, -0.005081), (-0.02302, -0.002213, -0.005081), (-0.01785, 0.01851, -0.005081), (-0.01151, 0.02398, -0.005081), (-0.003126, 0.02439, -0.005081), (-0.007663, 0.02854, -0.005081), (-0.007903, 0.03395, -0.005081), (-0.003173, 0.0378, -0.005081), (0.004002, 0.03784, -0.005081), (0.007678, 0.03373, -0.005081), (0.007465, 0.02872, -0.005081), (0.002612, 0.02467, -0.005081), (0.01266, 0.02421, -0.005081), (0.0179, 0.01944, -0.005081), (0.02208, -0.003293, -0.005081), (0.01951, -0.003783, -0.005081), (0.01191, 0.01574, -0.005081), (0.007406, 0.01536, -0.005081), (0.009485, -0.04069, -0.005081), (0.003674, -0.04051, -0.005081), (0.007855, 0.005418, -0.005081), (-0.009394, -0.01729, -0.005081), (0.009363, -0.0173, -0.005081), (0.01779, -0.01697, -0.005081), (-0.007856, 0.005535, -0.005081), (-0.01861, -0.01706, -0.005081), (0.001704, -0.01697, 0.003568), (-0.001781, -0.01708, 0.003568), (-0.009281, -0.04017, 0.003568), (-0.00299, -0.04013, 0.003568), (-0.00776, 0.01619, 0.003568), (-0.01161, 0.01668, 0.003568), (-0.0199, -0.002575, 0.003568), (-0.02302, -0.002213, 0.003568), (-0.01785, 0.01851, 0.003568), (-0.01151, 0.02398, 0.003568), (-0.003126, 0.02439, 0.003568), (-0.007663, 0.02854, 0.003568), (-0.007903, 0.03395, 0.003568), (-0.003173, 0.0378, 0.003568), (0.004002, 0.03784, 0.003568), (0.007678, 0.03373, 0.003568), (0.007465, 0.02872, 0.003568), (0.002612, 0.02467, 0.003568), (0.01266, 0.02421, 0.003568), (0.0179, 0.01944, 0.003568), (0.02208, -0.003293, 0.003568), (0.01951, -0.003783, 0.003568), (0.01191, 0.01574, 0.003568), (0.007406, 0.01536, 0.003568), (0.009485, -0.04069, 0.003568), (0.003674, -0.04051, 0.003568), (0.007855, 0.005418, 0.003568), (-0.009394, -0.01729, 0.003568), (0.009363, -0.0173, 0.003568), (0.01779, -0.01697, 0.003568), (-0.007856, 0.005535, 0.003568), (-0.01861, -0.01706, 0.003568)], [], [(5, 6, 38, 37), (19, 20, 52, 51), (6, 7, 39, 38), (20, 21, 53, 52), (7, 8, 40, 39), (21, 22, 54, 53), (8, 9, 41, 40), (22, 23, 55, 54), (9, 10, 42, 41), (28, 24, 56, 60), (10, 11, 43, 42), (24, 25, 57, 56), (11, 12, 44, 43), (25, 0, 32, 57), (12, 13, 45, 44), (23, 26, 58, 55), (13, 14, 46, 45), (0, 1, 33, 32), (2, 27, 59, 34), (14, 15, 47, 46), (1, 3, 35, 33), (26, 29, 61, 58), (15, 16, 48, 47), (30, 4, 36, 62), (29, 28, 60, 61), (16, 17, 49, 48), (3, 2, 34, 35), (31, 30, 62, 63), (17, 18, 50, 49), (4, 5, 37, 36), (27, 31, 63, 59), (18, 19, 51, 50), (32, 33, 35, 34, 59, 63, 62, 36, 37, 38, 39, 40, 41, 42, 43, 44, 45, 46, 47, 48, 49, 50, 51, 52, 53, 54, 55, 58, 61, 60, 56, 57)])
_uv = me_cube_012.uv_layers.new(name='UVMap')
_uv.uv.foreach_set('vector', [0.0, 0.0, 0.0, 0.0, 0.0, 0.0, 0.0, 0.0, 0.0, 0.0, 0.0, 0.0, 0.0, 0.0, 0.0, 0.0, 0.0, 0.0, 0.0, 0.0, 0.0, 0.0, 0.0, 0.0, 0.0, 0.0, 0.0, 0.0, 0.0, 0.0, 0.0, 0.0, 0.0, 0.0, 0.0, 0.0, 0.0, 0.0, 0.0, 0.0, 0.0, 0.0, 0.0, 0.0, 0.0, 0.0, 0.0, 0.0, 0.0, 0.0, 0.0, 0.0, 0.0, 0.0, 0.0, 0.0, 0.0, 0.0, 0.0, 0.0, 0.0, 0.0, 0.0, 0.0, 0.0, 0.0, 0.0, 0.0, 0.0, 0.0, 0.0, 0.0, 0.0, 0.0, 0.0, 0.0, 0.0, 0.0, 0.0, 0.0, 0.0, 0.0, 0.0, 0.0, 0.0, 0.0, 0.0, 0.0, 0.0, 0.0, 0.0, 0.0, 0.0, 0.0, 0.0, 0.0, 0.0, 0.0, 0.0, 0.0, 0.0, 0.0, 0.0, 0.0, 0.0, 0.0, 0.0, 0.0, 0.0, 0.0, 0.0, 0.0, 0.0, 0.0, 0.0, 0.0, 0.0, 0.0, 0.0, 0.0, 0.0, 0.0, 0.0, 0.0, 0.0, 0.0, 0.0, 0.0, 0.0, 0.0, 0.0, 0.0, 0.0, 0.0, 0.0, 0.0, 0.0, 0.0, 0.0, 0.0, 0.0, 0.0, 0.0, 0.0, 0.0, 0.0, 0.0, 0.0, 0.0, 0.0, 0.0, 0.0, 0.0, 0.0, 0.0, 0.0, 0.0, 0.0, 0.0, 0.0, 0.0, 0.0, 0.0, 0.0, 0.0, 0.0, 0.0, 0.0, 0.0, 0.0, 0.0, 0.0, 0.0, 0.0, 0.0, 0.0, 0.0, 0.0, 0.0, 0.0, 0.0, 0.0, 0.0, 0.0, 0.0, 0.0, 0.0, 0.0, 0.0, 0.0, 0.0, 0.0, 0.0, 0.0, 0.0, 0.0, 0.0, 0.0, 0.0, 0.0, 0.0, 0.0, 0.0, 0.0, 0.0, 0.0, 0.0, 0.0, 0.0, 0.0, 0.0, 0.0, 0.0, 0.0, 0.0, 0.0, 0.0, 0.0, 0.0, 0.0, 0.0, 0.0, 0.0, 0.0, 0.0, 0.0, 0.0, 0.0, 0.0, 0.0, 0.0, 0.0, 0.0, 0.0, 0.0, 0.0, 0.0, 0.0, 0.0, 0.0, 0.0, 0.0, 0.0, 0.0, 0.0, 0.0, 0.0, 0.0, 0.0, 0.0, 0.0, 0.0, 0.0, 0.0, 0.0, 0.0, 0.0, 0.0, 0.0, 0.0, 0.0, 0.0, 0.0, 0.0, 0.0, 0.0, 0.0, 0.0, 0.0, 0.0, 0.0, 0.0, 0.0, 0.0, 0.0, 0.0, 0.0, 0.0, 0.0, 0.0, 0.0, 0.0, 0.0, 0.0, 0.0, 0.0, 0.0, 0.0, 0.0, 0.0, 0.0, 0.0, 0.0, 0.0, 0.0, 0.0, 0.0, 0.0, 0.0, 0.0, 0.0, 0.0, 0.0, 0.0, 0.0, 0.0, 0.0, 0.0, 0.0, 0.0, 0.0, 0.0, 0.0, 0.0, 0.0, 0.0, 0.0, 0.0, 0.0, 0.0])
me_cube_012.update()
me_cube_008 = bpy.data.meshes.new('Cube.008')
me_cube_008.from_pydata([(-0.459, -1.639, -0.07), (-0.459, -1.639, 0.07), (-0.4381, -1.639, -0.07), (-0.4381, -1.639, 0.07), (-0.459, -1.66, -0.07), (-0.459, -1.66, 0.07), (-0.4381, -1.66, -0.07), (-0.4381, -1.66, 0.07), (-0.4672, 1.273, 0.07), (-0.4672, 1.273, -0.07), (-0.4672, 1.251, -0.07), (-0.4672, 1.251, 0.07), (-0.4452, 1.251, 0.07), (-0.4452, 1.251, -0.07), (-0.4452, 1.273, -0.07), (-0.4452, 1.273, 0.07), (0.3804, 1.273, -0.07), (0.3804, 1.273, 0.07), (0.3579, 1.273, 0.07), (0.3579, 1.273, -0.07), (0.3579, 1.251, -0.07), (0.3579, 1.251, 0.07), (0.3804, 1.251, 0.07), (0.3804, 1.251, -0.07), (0.3804, -1.639, -0.07), (0.3804, -1.639, 0.07), (0.3804, -1.66, -0.07), (0.3804, -1.66, 0.07), (0.3579, -1.66, 0.07), (0.3579, -1.66, -0.07), (0.3579, -1.639, 0.07), (0.3579, -1.639, -0.07), (0.3579, 0.5469, -0.07), (0.3804, 0.5469, -0.07), (0.3579, 0.5469, 0.07), (0.3804, 0.5469, 0.07), (0.3804, 0.574, -0.07), (0.3579, 0.574, 0.07), (0.3579, 0.574, -0.07), (0.3804, 0.574, 0.07), (0.3804, 0.799, -0.07), (0.3579, 0.799, 0.07), (0.3579, 0.799, -0.07), (0.3804, 0.799, 0.07), (0.3579, 0.7696, -0.07), (0.3804, 0.7696, 0.07), (0.3804, 0.7696, -0.07), (0.3579, 0.7696, 0.07), (0.3804, 1.005, -0.07), (0.3579, 1.005, 0.07), (0.3579, 1.005, -0.07), (0.3804, 1.005, 0.07), (0.3804, 1.035, -0.07), (0.3579, 1.035, 0.07), (0.3579, 1.035, -0.07), (0.3804, 1.035, 0.07), (0.07328, 0.5469, -0.07), (0.07328, 0.5469, 0.07), (0.07328, 0.574, 0.07), (0.07328, 0.574, -0.07), (0.04763, 0.5469, -0.07), (0.04763, 0.5469, 0.07), (0.04763, 0.574, 0.07), (0.04763, 0.574, -0.07), (0.07328, 0.7198, 0.07), (0.07328, 0.7198, -0.07), (0.04763, 0.7198, 0.07), (0.04763, 0.7198, -0.07), (0.1671, 0.799, 0.07), (0.1671, 0.799, -0.07), (0.1671, 0.7696, -0.07), (0.1671, 0.7696, 0.07), (0.1371, 0.799, 0.07), (0.1371, 0.799, -0.07), (0.1371, 0.7696, -0.07), (0.1371, 0.7696, 0.07), (0.1671, 0.7196, -0.07), (0.1671, 0.7196, 0.07), (0.1371, 0.7196, -0.07), (0.1371, 0.7196, 0.07), (0.1671, 0.8547, 0.07), (0.1671, 0.8547, -0.07), (0.1371, 0.8547, 0.07), (0.1371, 0.8547, -0.07), (0.07516, 1.005, 0.07), (0.07516, 1.005, -0.07), (0.07516, 1.035, 0.07), (0.07516, 1.035, -0.07), (0.04638, 1.005, 0.07), (0.04638, 1.005, -0.07), (0.04638, 1.035, 0.07), (0.04638, 1.035, -0.07), (0.07516, 0.8576, 0.07), (0.07516, 0.8576, -0.07), (0.04638, 0.8576, 0.07), (0.04638, 0.8576, -0.07)], [], [(0, 2, 6, 4), (5, 4, 6, 7), (3, 1, 5, 7), (1, 0, 4, 5), (11, 10, 0, 1), (12, 11, 1, 3), (10, 11, 8, 9), (13, 12, 3, 2), (10, 13, 2, 0), (12, 15, 8, 11), (19, 18, 17, 16), (19, 20, 13, 14), (22, 23, 16, 17), (21, 18, 15, 12), (52, 54, 20, 23), (53, 55, 22, 21), (14, 13, 10, 9), (23, 20, 19, 16), (54, 53, 21, 20), (21, 22, 17, 18), (18, 19, 14, 15), (15, 14, 9, 8), (30, 28, 27, 25), (3, 7, 28, 30), (2, 3, 30, 31), (55, 52, 23, 22), (6, 2, 31, 29), (7, 6, 29, 28), (28, 29, 26, 27), (20, 21, 12, 13), (29, 31, 24, 26), (25, 24, 33, 35), (31, 30, 34, 32), (30, 25, 35, 34), (24, 31, 32, 33), (35, 33, 36, 39), (37, 38, 59, 58), (34, 35, 39, 37), (33, 32, 38, 36), (45, 46, 40, 43), (47, 41, 68, 71), (47, 45, 43, 41), (46, 44, 42, 40), (36, 38, 44, 46), (37, 39, 45, 47), (38, 37, 47, 44), (39, 36, 46, 45), (43, 40, 48, 51), (42, 41, 49, 50), (41, 43, 51, 49), (40, 42, 50, 48), (51, 48, 52, 55), (54, 50, 85, 87), (49, 51, 55, 53), (48, 50, 54, 52), (57, 58, 62, 61), (38, 32, 56, 59), (34, 37, 58, 57), (32, 34, 57, 56), (60, 61, 62, 63), (59, 56, 60, 63), (63, 62, 66, 67), (56, 57, 61, 60), (64, 65, 67, 66), (58, 59, 65, 64), (62, 58, 64, 66), (59, 63, 67, 65), (71, 68, 72, 75), (42, 44, 70, 69), (41, 42, 69, 68), (44, 47, 71, 70), (74, 75, 72, 73), (75, 74, 78, 79), (73, 72, 82, 83), (69, 70, 74, 73), (76, 77, 79, 78), (70, 71, 77, 76), (74, 70, 76, 78), (71, 75, 79, 77), (80, 81, 83, 82), (68, 69, 81, 80), (72, 68, 80, 82), (69, 73, 83, 81), (86, 87, 91, 90), (53, 54, 87, 86), (49, 53, 86, 84), (50, 49, 84, 85), (89, 88, 90, 91), (84, 88, 94, 92), (84, 86, 90, 88), (87, 85, 89, 91), (93, 92, 94, 95), (85, 84, 92, 93), (89, 85, 93, 95), (88, 89, 95, 94)])
_uv = me_cube_008.uv_layers.new(name='UVMap')
_uv.uv.foreach_set('vector', [0.125, 0.75, 0.125, 0.75, 0.125, 0.75, 0.125, 0.75, 0.625, 0.0, 0.375, 0.0, 0.375, 0.0, 0.625, 0.0, 0.875, 0.75, 0.875, 0.75, 0.875, 0.75, 0.875, 0.75, 0.625, 0.0, 0.375, 0.0, 0.375, 0.0, 0.625, 0.0, 0.0, 0.0, 0.0, 0.0, 0.0, 0.0, 0.0, 0.0, 0.875, 0.75, 0.875, 0.75, 0.875, 0.75, 0.875, 0.75, 0.0, 0.0, 0.0, 0.0, 0.0, 0.0, 0.0, 0.0, 0.0, 0.0, 0.0, 0.0, 0.0, 0.0, 0.0, 0.0, 0.125, 0.75, 0.125, 0.75, 0.125, 0.75, 0.125, 0.75, 0.875, 0.75, 0.875, 0.75, 0.875, 0.75, 0.875, 0.75, 0.0, 0.0, 0.0, 0.0, 0.0, 0.0, 0.0, 0.0, 0.125, 0.75, 0.125, 0.75, 0.125, 0.75, 0.125, 0.75, 0.0, 0.0, 0.0, 0.0, 0.0, 0.0, 0.0, 0.0, 0.875, 0.75, 0.875, 0.75, 0.875, 0.75, 0.875, 0.75, 0.125, 0.75, 0.125, 0.75, 0.125, 0.75, 0.125, 0.75, 0.875, 0.75, 0.875, 0.75, 0.875, 0.75, 0.875, 0.75, 0.125, 0.75, 0.125, 0.75, 0.125, 0.75, 0.125, 0.75, 0.125, 0.75, 0.125, 0.75, 0.125, 0.75, 0.125, 0.75, 0.0, 0.0, 0.0, 0.0, 0.0, 0.0, 0.0, 0.0, 0.875, 0.75, 0.875, 0.75, 0.875, 0.75, 0.875, 0.75, 0.0, 0.0, 0.0, 0.0, 0.0, 0.0, 0.0, 0.0, 0.0, 0.0, 0.0, 0.0, 0.0, 0.0, 0.0, 0.0, 0.875, 0.75, 0.875, 0.75, 0.875, 0.75, 0.875, 0.75, 0.875, 0.75, 0.875, 0.75, 0.875, 0.75, 0.875, 0.75, 0.0, 0.0, 0.0, 0.0, 0.0, 0.0, 0.0, 0.0, 0.0, 0.0, 0.0, 0.0, 0.0, 0.0, 0.0, 0.0, 0.125, 0.75, 0.125, 0.75, 0.125, 0.75, 0.125, 0.75, 0.625, 0.0, 0.375, 0.0, 0.375, 0.0, 0.625, 0.0, 0.625, 0.0, 0.375, 0.0, 0.375, 0.0, 0.625, 0.0, 0.0, 0.0, 0.0, 0.0, 0.0, 0.0, 0.0, 0.0, 0.125, 0.75, 0.125, 0.75, 0.125, 0.75, 0.125, 0.75, 0.0, 0.0, 0.0, 0.0, 0.0, 0.0, 0.0, 0.0, 0.0, 0.0, 0.0, 0.0, 0.0, 0.0, 0.0, 0.0, 0.875, 0.75, 0.875, 0.75, 0.875, 0.75, 0.875, 0.75, 0.125, 0.75, 0.125, 0.75, 0.125, 0.75, 0.125, 0.75, 0.0, 0.0, 0.0, 0.0, 0.0, 0.0, 0.0, 0.0, 0.0, 0.0, 0.0, 0.0, 0.0, 0.0, 0.0, 0.0, 0.875, 0.75, 0.875, 0.75, 0.875, 0.75, 0.875, 0.75, 0.125, 0.75, 0.125, 0.75, 0.125, 0.75, 0.125, 0.75, 0.0, 0.0, 0.0, 0.0, 0.0, 0.0, 0.0, 0.0, 0.875, 0.75, 0.875, 0.75, 0.875, 0.75, 0.875, 0.75, 0.875, 0.75, 0.875, 0.75, 0.875, 0.75, 0.875, 0.75, 0.125, 0.75, 0.125, 0.75, 0.125, 0.75, 0.125, 0.75, 0.125, 0.75, 0.125, 0.75, 0.125, 0.75, 0.125, 0.75, 0.875, 0.75, 0.875, 0.75, 0.875, 0.75, 0.875, 0.75, 0.0, 0.0, 0.0, 0.0, 0.0, 0.0, 0.0, 0.0, 0.0, 0.0, 0.0, 0.0, 0.0, 0.0, 0.0, 0.0, 0.0, 0.0, 0.0, 0.0, 0.0, 0.0, 0.0, 0.0, 0.0, 0.0, 0.0, 0.0, 0.0, 0.0, 0.0, 0.0, 0.875, 0.75, 0.875, 0.75, 0.875, 0.75, 0.875, 0.75, 0.125, 0.75, 0.125, 0.75, 0.125, 0.75, 0.125, 0.75, 0.0, 0.0, 0.0, 0.0, 0.0, 0.0, 0.0, 0.0, 0.125, 0.75, 0.125, 0.75, 0.125, 0.75, 0.125, 0.75, 0.875, 0.75, 0.875, 0.75, 0.875, 0.75, 0.875, 0.75, 0.125, 0.75, 0.125, 0.75, 0.125, 0.75, 0.125, 0.75, 0.875, 0.75, 0.875, 0.75, 0.875, 0.75, 0.875, 0.75, 0.125, 0.75, 0.125, 0.75, 0.125, 0.75, 0.125, 0.75, 0.875, 0.75, 0.875, 0.75, 0.875, 0.75, 0.875, 0.75, 0.0, 0.0, 0.0, 0.0, 0.0, 0.0, 0.0, 0.0, 0.0, 0.0, 0.0, 0.0, 0.0, 0.0, 0.0, 0.0, 0.125, 0.75, 0.125, 0.75, 0.125, 0.75, 0.125, 0.75, 0.0, 0.0, 0.0, 0.0, 0.0, 0.0, 0.0, 0.0, 0.0, 0.0, 0.0, 0.0, 0.0, 0.0, 0.0, 0.0, 0.0, 0.0, 0.0, 0.0, 0.0, 0.0, 0.0, 0.0, 0.0, 0.0, 0.0, 0.0, 0.0, 0.0, 0.0, 0.0, 0.875, 0.75, 0.875, 0.75, 0.875, 0.75, 0.875, 0.75, 0.125, 0.75, 0.125, 0.75, 0.125, 0.75, 0.125, 0.75, 0.875, 0.75, 0.875, 0.75, 0.875, 0.75, 0.875, 0.75, 0.125, 0.75, 0.125, 0.75, 0.125, 0.75, 0.125, 0.75, 0.0, 0.0, 0.0, 0.0, 0.0, 0.0, 0.0, 0.0, 0.0, 0.0, 0.0, 0.0, 0.0, 0.0, 0.0, 0.0, 0.0, 0.0, 0.0, 0.0, 0.0, 0.0, 0.0, 0.0, 0.0, 0.0, 0.0, 0.0, 0.0, 0.0, 0.0, 0.0, 0.0, 0.0, 0.0, 0.0, 0.0, 0.0, 0.0, 0.0, 0.125, 0.75, 0.125, 0.75, 0.125, 0.75, 0.125, 0.75, 0.0, 0.0, 0.0, 0.0, 0.0, 0.0, 0.0, 0.0, 0.0, 0.0, 0.0, 0.0, 0.0, 0.0, 0.0, 0.0, 0.125, 0.75, 0.125, 0.75, 0.125, 0.75, 0.125, 0.75, 0.875, 0.75, 0.875, 0.75, 0.875, 0.75, 0.875, 0.75, 0.0, 0.0, 0.0, 0.0, 0.0, 0.0, 0.0, 0.0, 0.0, 0.0, 0.0, 0.0, 0.0, 0.0, 0.0, 0.0, 0.875, 0.75, 0.875, 0.75, 0.875, 0.75, 0.875, 0.75, 0.125, 0.75, 0.125, 0.75, 0.125, 0.75, 0.125, 0.75, 0.0, 0.0, 0.0, 0.0, 0.0, 0.0, 0.0, 0.0, 0.0, 0.0, 0.0, 0.0, 0.0, 0.0, 0.0, 0.0, 0.875, 0.75, 0.875, 0.75, 0.875, 0.75, 0.875, 0.75, 0.0, 0.0, 0.0, 0.0, 0.0, 0.0, 0.0, 0.0, 0.0, 0.0, 0.0, 0.0, 0.0, 0.0, 0.0, 0.0, 0.875, 0.75, 0.875, 0.75, 0.875, 0.75, 0.875, 0.75, 0.875, 0.75, 0.875, 0.75, 0.875, 0.75, 0.875, 0.75, 0.125, 0.75, 0.125, 0.75, 0.125, 0.75, 0.125, 0.75, 0.0, 0.0, 0.0, 0.0, 0.0, 0.0, 0.0, 0.0, 0.0, 0.0, 0.0, 0.0, 0.0, 0.0, 0.0, 0.0, 0.125, 0.75, 0.125, 0.75, 0.125, 0.75, 0.125, 0.75, 0.0, 0.0, 0.0, 0.0, 0.0, 0.0, 0.0, 0.0])
me_cube_008.update()
me_cube_036 = bpy.data.meshes.new('Cube.036')
me_cube_036.from_pydata([(-0.1341, 0.008884, 0.005833), (-0.1341, -0.008931, 0.005833), (0.1341, -0.008884, -0.005833), (0.1341, 0.008931, -0.005833), (-0.1341, 0.008884, -0.005833), (-0.1341, -0.008931, -0.005833), (0.1341, -0.008884, 0.005833), (0.1341, 0.008931, 0.005833)], [], [(3, 2, 5, 4), (4, 5, 1, 0), (3, 7, 6, 2), (7, 3, 4, 0), (6, 7, 0, 1), (2, 6, 1, 5)])
_uv = me_cube_036.uv_layers.new(name='UVMap')
_uv.uv.foreach_set('vector', [0.0, 0.0, 0.0, 0.0, 0.0, 0.0, 0.0, 0.0, 0.0, 0.0, 0.0, 0.0, 0.0, 0.0, 0.0, 0.0, 0.0, 0.0, 0.0, 0.0, 0.0, 0.0, 0.0, 0.0, 0.0, 0.0, 0.0, 0.0, 0.0, 0.0, 0.0, 0.0, 0.0, 0.0, 0.0, 0.0, 0.0, 0.0, 0.0, 0.0, 0.0, 0.0, 0.0, 0.0, 0.0, 0.0, 0.0, 0.0])
me_cube_036.update()
me_cube_095 = bpy.data.meshes.new('Cube.095')
me_cube_095.from_pydata([(-0.002243, 2.257e+05, -0.04082), (-0.002243, 2.257e+05, 0.04287), (-0.002243, 2.257e+05, -0.04082), (-0.002243, 2.257e+05, 0.04287), (0.002968, 2.257e+05, -0.04082), (0.002968, 2.257e+05, 0.04287), (0.002968, 2.257e+05, -0.04082), (0.002968, 2.257e+05, 0.04287), (-0.002229, 2.257e+05, 0.002239), (-0.002243, 2.257e+05, 0.003081), (-0.004613, 2.257e+05, 0.003081), (-0.002243, 2.257e+05, 0.004608), (-0.002229, 2.257e+05, 0.00545), (-0.004613, 2.257e+05, 0.004608), (-0.002203, 2.257e+05, 0.002239), (-0.004587, 2.257e+05, 0.003081), (-0.00219, 2.257e+05, 0.003081), (-0.002203, 2.257e+05, 0.00545), (-0.00219, 2.257e+05, 0.004608), (-0.004587, 2.257e+05, 0.004608), (-0.002243, 2.257e+05, -0.04082), (-0.002243, 2.257e+05, 0.04287), (-0.002243, 2.257e+05, -0.04082), (-0.002243, 2.257e+05, 0.04287), (0.002968, 2.257e+05, -0.04082), (0.002968, 2.257e+05, 0.04287), (0.002968, 2.257e+05, -0.04082), (0.002968, 2.257e+05, 0.04287), (-0.002229, 2.257e+05, 0.002239), (-0.002243, 2.257e+05, 0.003081), (-0.004613, 2.257e+05, 0.003081), (-0.002243, 2.257e+05, 0.004608), (-0.002229, 2.257e+05, 0.00545), (-0.004613, 2.257e+05, 0.004608), (-0.002203, 2.257e+05, 0.002239), (-0.004587, 2.257e+05, 0.003081), (-0.00219, 2.257e+05, 0.003081), (-0.002203, 2.257e+05, 0.00545), (-0.00219, 2.257e+05, 0.004608), (-0.004587, 2.257e+05, 0.004608)], [], [(0, 1, 3, 2), (2, 3, 7, 6), (6, 7, 5, 4), (4, 5, 1, 0), (2, 6, 4, 0), (7, 3, 1, 5), (10, 13, 19, 15), (8, 9, 10), (11, 12, 13), (14, 15, 16), (17, 18, 19), (8, 14, 16, 18, 17, 12, 11, 9), (14, 8, 10, 15), (9, 11, 13, 10), (12, 17, 19, 13), (18, 16, 15, 19), (20, 21, 23, 22), (22, 23, 27, 26), (26, 27, 25, 24), (24, 25, 21, 20), (22, 26, 24, 20), (27, 23, 21, 25), (30, 33, 39, 35), (28, 29, 30), (31, 32, 33), (34, 35, 36), (37, 38, 39), (28, 34, 36, 38, 37, 32, 31, 29), (34, 28, 30, 35), (29, 31, 33, 30), (32, 37, 39, 33), (38, 36, 35, 39)])
_uv = me_cube_095.uv_layers.new(name='UVMap')
_uv.uv.foreach_set('vector', [0.375, 0.0, 0.625, 0.0, 0.625, 0.25, 0.375, 0.25, 0.375, 0.25, 0.625, 0.25, 0.625, 0.5, 0.375, 0.5, 0.375, 0.5, 0.625, 0.5, 0.625, 0.75, 0.375, 0.75, 0.375, 0.75, 0.625, 0.75, 0.625, 1.0, 0.375, 1.0, 0.125, 0.5, 0.375, 0.5, 0.375, 0.75, 0.125, 0.75, 0.625, 0.5, 0.875, 0.5, 0.875, 0.75, 0.625, 0.75, 0.4405, 0.06416, 0.5595, 0.06416, 0.5595, 0.1858, 0.4405, 0.1858, 0.2386, 0.6858, 0.2385, 0.75, 0.125, 0.6858, 0.5595, 0.8865, 0.625, 0.8837, 0.5595, 0.9973, 0.2386, 0.5642, 0.125, 0.5642, 0.2385, 0.5, 0.625, 0.3609, 0.5595, 0.3635, 0.5595, 0.25, 0.2386, 0.6858, 0.2386, 0.5642, 0.2385, 0.5, 0.5595, 0.3635, 0.625, 0.3609, 0.625, 0.06571, 0.5595, 0.8865, 0.4405, 0.0, 0.2386, 0.5642, 0.2386, 0.6858, 0.125, 0.6858, 0.125, 0.5642, 0.4405, 0.0, 0.5595, 0.0, 0.5595, 0.06416, 0.4405, 0.06416, 0.625, 0.06571, 0.625, 0.1874, 0.5595, 0.1858, 0.5595, 0.06416, 0.5595, 0.3635, 0.4405, 0.3635, 0.4405, 0.1858, 0.5595, 0.1858, 0.375, 0.0, 0.625, 0.0, 0.625, 0.25, 0.375, 0.25, 0.375, 0.25, 0.625, 0.25, 0.625, 0.5, 0.375, 0.5, 0.375, 0.5, 0.625, 0.5, 0.625, 0.75, 0.375, 0.75, 0.375, 0.75, 0.625, 0.75, 0.625, 1.0, 0.375, 1.0, 0.125, 0.5, 0.375, 0.5, 0.375, 0.75, 0.125, 0.75, 0.625, 0.5, 0.875, 0.5, 0.875, 0.75, 0.625, 0.75, 0.4405, 0.06416, 0.5595, 0.06416, 0.5595, 0.1858, 0.4405, 0.1858, 0.2386, 0.6858, 0.2385, 0.75, 0.125, 0.6858, 0.5595, 0.8865, 0.625, 0.8837, 0.5595, 0.9973, 0.2386, 0.5642, 0.125, 0.5642, 0.2385, 0.5, 0.625, 0.3609, 0.5595, 0.3635, 0.5595, 0.25, 0.2386, 0.6858, 0.2386, 0.5642, 0.2385, 0.5, 0.5595, 0.3635, 0.625, 0.3609, 0.625, 0.06571, 0.5595, 0.8865, 0.4405, 0.0, 0.2386, 0.5642, 0.2386, 0.6858, 0.125, 0.6858, 0.125, 0.5642, 0.4405, 0.0, 0.5595, 0.0, 0.5595, 0.06416, 0.4405, 0.06416, 0.625, 0.06571, 0.625, 0.1874, 0.5595, 0.1858, 0.5595, 0.06416, 0.5595, 0.3635, 0.4405, 0.3635, 0.4405, 0.1858, 0.5595, 0.1858])
me_cube_095.update()
me_cube_122 = bpy.data.meshes.new('Cube.122')
me_cube_122.from_pydata([(-0.002603, -0.02078, -0.04185), (-0.002603, -0.02078, 0.04184), (-0.002603, 0.02134, -0.04185), (-0.002603, 0.02134, 0.04184), (0.002608, -0.02132, -0.04185), (0.002608, -0.02132, 0.04184), (0.002608, 0.0208, -0.04185), (0.002608, 0.0208, 0.04184), (-0.002589, -0.01716, 0.001216), (-0.002603, -0.01801, 0.002058), (-0.004973, -0.01737, 0.002058), (-0.002603, -0.01801, 0.003585), (-0.002589, -0.01716, 0.004427), (-0.004973, -0.01737, 0.003585), (-0.002563, -0.01557, 0.001216), (-0.004947, -0.01578, 0.002058), (-0.00255, -0.01473, 0.002058), (-0.002563, -0.01557, 0.004427), (-0.00255, -0.01473, 0.003585), (-0.004947, -0.01578, 0.003585)], [], [(0, 1, 3, 2), (2, 3, 7, 6), (6, 7, 5, 4), (4, 5, 1, 0), (2, 6, 4, 0), (7, 3, 1, 5), (10, 13, 19, 15), (8, 9, 10), (11, 12, 13), (14, 15, 16), (17, 18, 19), (8, 14, 16, 18, 17, 12, 11, 9), (14, 8, 10, 15), (9, 11, 13, 10), (12, 17, 19, 13), (18, 16, 15, 19)])
_uv = me_cube_122.uv_layers.new(name='UVMap')
_uv.uv.foreach_set('vector', [0.375, 0.0, 0.625, 0.0, 0.625, 0.25, 0.375, 0.25, 0.375, 0.25, 0.625, 0.25, 0.625, 0.5, 0.375, 0.5, 0.375, 0.5, 0.625, 0.5, 0.625, 0.75, 0.375, 0.75, 0.375, 0.75, 0.625, 0.75, 0.625, 1.0, 0.375, 1.0, 0.125, 0.5, 0.375, 0.5, 0.375, 0.75, 0.125, 0.75, 0.625, 0.5, 0.875, 0.5, 0.875, 0.75, 0.625, 0.75, 0.4405, 0.06416, 0.5595, 0.06416, 0.5595, 0.1858, 0.4405, 0.1858, 0.2386, 0.6858, 0.2385, 0.75, 0.125, 0.6858, 0.5595, 0.8865, 0.625, 0.8837, 0.5595, 0.9973, 0.2386, 0.5642, 0.125, 0.5642, 0.2385, 0.5, 0.625, 0.3609, 0.5595, 0.3635, 0.5595, 0.25, 0.2386, 0.6858, 0.2386, 0.5642, 0.2385, 0.5, 0.5595, 0.3635, 0.625, 0.3609, 0.625, 0.06571, 0.5595, 0.8865, 0.4405, 0.0, 0.2386, 0.5642, 0.2386, 0.6858, 0.125, 0.6858, 0.125, 0.5642, 0.4405, 0.0, 0.5595, 0.0, 0.5595, 0.06416, 0.4405, 0.06416, 0.625, 0.06571, 0.625, 0.1874, 0.5595, 0.1858, 0.5595, 0.06416, 0.5595, 0.3635, 0.4405, 0.3635, 0.4405, 0.1858, 0.5595, 0.1858])
me_cube_122.update()
me_cube_148 = bpy.data.meshes.new('Cube.148')
me_cube_148.from_pydata([(-0.002603, -0.02078, -0.04185), (-0.002603, -0.02078, 0.04184), (-0.002603, 0.02134, -0.04185), (-0.002603, 0.02134, 0.04184), (0.002608, -0.02132, -0.04185), (0.002608, -0.02132, 0.04184), (0.002608, 0.0208, -0.04185), (0.002608, 0.0208, 0.04184), (-0.002589, -0.01716, 0.001216), (-0.002603, -0.01801, 0.002058), (-0.004973, -0.01737, 0.002058), (-0.002603, -0.01801, 0.003585), (-0.002589, -0.01716, 0.004427), (-0.004973, -0.01737, 0.003585), (-0.002563, -0.01557, 0.001216), (-0.004947, -0.01578, 0.002058), (-0.00255, -0.01473, 0.002058), (-0.002563, -0.01557, 0.004427), (-0.00255, -0.01473, 0.003585), (-0.004947, -0.01578, 0.003585)], [], [(0, 1, 3, 2), (2, 3, 7, 6), (6, 7, 5, 4), (4, 5, 1, 0), (2, 6, 4, 0), (7, 3, 1, 5), (10, 13, 19, 15), (8, 9, 10), (11, 12, 13), (14, 15, 16), (17, 18, 19), (8, 14, 16, 18, 17, 12, 11, 9), (14, 8, 10, 15), (9, 11, 13, 10), (12, 17, 19, 13), (18, 16, 15, 19)])
_uv = me_cube_148.uv_layers.new(name='UVMap')
_uv.uv.foreach_set('vector', [0.375, 0.0, 0.625, 0.0, 0.625, 0.25, 0.375, 0.25, 0.375, 0.25, 0.625, 0.25, 0.625, 0.5, 0.375, 0.5, 0.375, 0.5, 0.625, 0.5, 0.625, 0.75, 0.375, 0.75, 0.375, 0.75, 0.625, 0.75, 0.625, 1.0, 0.375, 1.0, 0.125, 0.5, 0.375, 0.5, 0.375, 0.75, 0.125, 0.75, 0.625, 0.5, 0.875, 0.5, 0.875, 0.75, 0.625, 0.75, 0.4405, 0.06416, 0.5595, 0.06416, 0.5595, 0.1858, 0.4405, 0.1858, 0.2386, 0.6858, 0.2385, 0.75, 0.125, 0.6858, 0.5595, 0.8865, 0.625, 0.8837, 0.5595, 0.9973, 0.2386, 0.5642, 0.125, 0.5642, 0.2385, 0.5, 0.625, 0.3609, 0.5595, 0.3635, 0.5595, 0.25, 0.2386, 0.6858, 0.2386, 0.5642, 0.2385, 0.5, 0.5595, 0.3635, 0.625, 0.3609, 0.625, 0.06571, 0.5595, 0.8865, 0.4405, 0.0, 0.2386, 0.5642, 0.2386, 0.6858, 0.125, 0.6858, 0.125, 0.5642, 0.4405, 0.0, 0.5595, 0.0, 0.5595, 0.06416, 0.4405, 0.06416, 0.625, 0.06571, 0.625, 0.1874, 0.5595, 0.1858, 0.5595, 0.06416, 0.5595, 0.3635, 0.4405, 0.3635, 0.4405, 0.1858, 0.5595, 0.1858])
me_cube_148.update()
me_cube_149 = bpy.data.meshes.new('Cube.149')
me_cube_149.from_pydata([(-0.002603, -0.02078, -0.04185), (-0.002603, -0.02078, 0.04184), (-0.002603, 0.02134, -0.04185), (-0.002603, 0.02134, 0.04184), (0.002608, -0.02132, -0.04185), (0.002608, -0.02132, 0.04184), (0.002608, 0.0208, -0.04185), (0.002608, 0.0208, 0.04184), (-0.002589, -0.01716, 0.001216), (-0.002603, -0.01801, 0.002058), (-0.004973, -0.01737, 0.002058), (-0.002603, -0.01801, 0.003585), (-0.002589, -0.01716, 0.004427), (-0.004973, -0.01737, 0.003585), (-0.002563, -0.01557, 0.001216), (-0.004947, -0.01578, 0.002058), (-0.00255, -0.01473, 0.002058), (-0.002563, -0.01557, 0.004427), (-0.00255, -0.01473, 0.003585), (-0.004947, -0.01578, 0.003585)], [], [(0, 1, 3, 2), (2, 3, 7, 6), (6, 7, 5, 4), (4, 5, 1, 0), (2, 6, 4, 0), (7, 3, 1, 5), (10, 13, 19, 15), (8, 9, 10), (11, 12, 13), (14, 15, 16), (17, 18, 19), (8, 14, 16, 18, 17, 12, 11, 9), (14, 8, 10, 15), (9, 11, 13, 10), (12, 17, 19, 13), (18, 16, 15, 19)])
_uv = me_cube_149.uv_layers.new(name='UVMap')
_uv.uv.foreach_set('vector', [0.375, 0.0, 0.625, 0.0, 0.625, 0.25, 0.375, 0.25, 0.375, 0.25, 0.625, 0.25, 0.625, 0.5, 0.375, 0.5, 0.375, 0.5, 0.625, 0.5, 0.625, 0.75, 0.375, 0.75, 0.375, 0.75, 0.625, 0.75, 0.625, 1.0, 0.375, 1.0, 0.125, 0.5, 0.375, 0.5, 0.375, 0.75, 0.125, 0.75, 0.625, 0.5, 0.875, 0.5, 0.875, 0.75, 0.625, 0.75, 0.4405, 0.06416, 0.5595, 0.06416, 0.5595, 0.1858, 0.4405, 0.1858, 0.2386, 0.6858, 0.2385, 0.75, 0.125, 0.6858, 0.5595, 0.8865, 0.625, 0.8837, 0.5595, 0.9973, 0.2386, 0.5642, 0.125, 0.5642, 0.2385, 0.5, 0.625, 0.3609, 0.5595, 0.3635, 0.5595, 0.25, 0.2386, 0.6858, 0.2386, 0.5642, 0.2385, 0.5, 0.5595, 0.3635, 0.625, 0.3609, 0.625, 0.06571, 0.5595, 0.8865, 0.4405, 0.0, 0.2386, 0.5642, 0.2386, 0.6858, 0.125, 0.6858, 0.125, 0.5642, 0.4405, 0.0, 0.5595, 0.0, 0.5595, 0.06416, 0.4405, 0.06416, 0.625, 0.06571, 0.625, 0.1874, 0.5595, 0.1858, 0.5595, 0.06416, 0.5595, 0.3635, 0.4405, 0.3635, 0.4405, 0.1858, 0.5595, 0.1858])
me_cube_149.update()
me_cube_153 = bpy.data.meshes.new('Cube.153')
me_cube_153.from_pydata([(-0.002603, -0.02078, -0.04185), (-0.002603, -0.02078, 0.04184), (-0.002603, 0.02134, -0.04185), (-0.002603, 0.02134, 0.04184), (0.002608, -0.02132, -0.04185), (0.002608, -0.02132, 0.04184), (0.002608, 0.0208, -0.04185), (0.002608, 0.0208, 0.04184), (-0.002589, -0.01716, 0.001216), (-0.002603, -0.01801, 0.002058), (-0.004973, -0.01737, 0.002058), (-0.002603, -0.01801, 0.003585), (-0.002589, -0.01716, 0.004427), (-0.004973, -0.01737, 0.003585), (-0.002563, -0.01557, 0.001216), (-0.004947, -0.01578, 0.002058), (-0.00255, -0.01473, 0.002058), (-0.002563, -0.01557, 0.004427), (-0.00255, -0.01473, 0.003585), (-0.004947, -0.01578, 0.003585)], [], [(0, 1, 3, 2), (2, 3, 7, 6), (6, 7, 5, 4), (4, 5, 1, 0), (2, 6, 4, 0), (7, 3, 1, 5), (10, 13, 19, 15), (8, 9, 10), (11, 12, 13), (14, 15, 16), (17, 18, 19), (8, 14, 16, 18, 17, 12, 11, 9), (14, 8, 10, 15), (9, 11, 13, 10), (12, 17, 19, 13), (18, 16, 15, 19)])
_uv = me_cube_153.uv_layers.new(name='UVMap')
_uv.uv.foreach_set('vector', [0.375, 0.0, 0.625, 0.0, 0.625, 0.25, 0.375, 0.25, 0.375, 0.25, 0.625, 0.25, 0.625, 0.5, 0.375, 0.5, 0.375, 0.5, 0.625, 0.5, 0.625, 0.75, 0.375, 0.75, 0.375, 0.75, 0.625, 0.75, 0.625, 1.0, 0.375, 1.0, 0.125, 0.5, 0.375, 0.5, 0.375, 0.75, 0.125, 0.75, 0.625, 0.5, 0.875, 0.5, 0.875, 0.75, 0.625, 0.75, 0.4405, 0.06416, 0.5595, 0.06416, 0.5595, 0.1858, 0.4405, 0.1858, 0.2386, 0.6858, 0.2385, 0.75, 0.125, 0.6858, 0.5595, 0.8865, 0.625, 0.8837, 0.5595, 0.9973, 0.2386, 0.5642, 0.125, 0.5642, 0.2385, 0.5, 0.625, 0.3609, 0.5595, 0.3635, 0.5595, 0.25, 0.2386, 0.6858, 0.2386, 0.5642, 0.2385, 0.5, 0.5595, 0.3635, 0.625, 0.3609, 0.625, 0.06571, 0.5595, 0.8865, 0.4405, 0.0, 0.2386, 0.5642, 0.2386, 0.6858, 0.125, 0.6858, 0.125, 0.5642, 0.4405, 0.0, 0.5595, 0.0, 0.5595, 0.06416, 0.4405, 0.06416, 0.625, 0.06571, 0.625, 0.1874, 0.5595, 0.1858, 0.5595, 0.06416, 0.5595, 0.3635, 0.4405, 0.3635, 0.4405, 0.1858, 0.5595, 0.1858])
me_cube_153.update()
me_cube_154 = bpy.data.meshes.new('Cube.154')
me_cube_154.from_pydata([(-0.002603, -0.02078, -0.04185), (-0.002603, -0.02078, 0.04184), (-0.002603, 0.02134, -0.04185), (-0.002603, 0.02134, 0.04184), (0.002608, -0.02132, -0.04185), (0.002608, -0.02132, 0.04184), (0.002608, 0.0208, -0.04185), (0.002608, 0.0208, 0.04184), (-0.002589, -0.01716, 0.001216), (-0.002603, -0.01801, 0.002058), (-0.004973, -0.01737, 0.002058), (-0.002603, -0.01801, 0.003585), (-0.002589, -0.01716, 0.004427), (-0.004973, -0.01737, 0.003585), (-0.002563, -0.01557, 0.001216), (-0.004947, -0.01578, 0.002058), (-0.00255, -0.01473, 0.002058), (-0.002563, -0.01557, 0.004427), (-0.00255, -0.01473, 0.003585), (-0.004947, -0.01578, 0.003585)], [], [(0, 1, 3, 2), (2, 3, 7, 6), (6, 7, 5, 4), (4, 5, 1, 0), (2, 6, 4, 0), (7, 3, 1, 5), (10, 13, 19, 15), (8, 9, 10), (11, 12, 13), (14, 15, 16), (17, 18, 19), (8, 14, 16, 18, 17, 12, 11, 9), (14, 8, 10, 15), (9, 11, 13, 10), (12, 17, 19, 13), (18, 16, 15, 19)])
_uv = me_cube_154.uv_layers.new(name='UVMap')
_uv.uv.foreach_set('vector', [0.375, 0.0, 0.625, 0.0, 0.625, 0.25, 0.375, 0.25, 0.375, 0.25, 0.625, 0.25, 0.625, 0.5, 0.375, 0.5, 0.375, 0.5, 0.625, 0.5, 0.625, 0.75, 0.375, 0.75, 0.375, 0.75, 0.625, 0.75, 0.625, 1.0, 0.375, 1.0, 0.125, 0.5, 0.375, 0.5, 0.375, 0.75, 0.125, 0.75, 0.625, 0.5, 0.875, 0.5, 0.875, 0.75, 0.625, 0.75, 0.4405, 0.06416, 0.5595, 0.06416, 0.5595, 0.1858, 0.4405, 0.1858, 0.2386, 0.6858, 0.2385, 0.75, 0.125, 0.6858, 0.5595, 0.8865, 0.625, 0.8837, 0.5595, 0.9973, 0.2386, 0.5642, 0.125, 0.5642, 0.2385, 0.5, 0.625, 0.3609, 0.5595, 0.3635, 0.5595, 0.25, 0.2386, 0.6858, 0.2386, 0.5642, 0.2385, 0.5, 0.5595, 0.3635, 0.625, 0.3609, 0.625, 0.06571, 0.5595, 0.8865, 0.4405, 0.0, 0.2386, 0.5642, 0.2386, 0.6858, 0.125, 0.6858, 0.125, 0.5642, 0.4405, 0.0, 0.5595, 0.0, 0.5595, 0.06416, 0.4405, 0.06416, 0.625, 0.06571, 0.625, 0.1874, 0.5595, 0.1858, 0.5595, 0.06416, 0.5595, 0.3635, 0.4405, 0.3635, 0.4405, 0.1858, 0.5595, 0.1858])
me_cube_154.update()
me_cube_155 = bpy.data.meshes.new('Cube.155')
me_cube_155.from_pydata([(-0.002603, -0.02078, -0.04185), (-0.002603, -0.02078, 0.04184), (-0.002603, 0.02134, -0.04185), (-0.002603, 0.02134, 0.04184), (0.002608, -0.02132, -0.04185), (0.002608, -0.02132, 0.04184), (0.002608, 0.0208, -0.04185), (0.002608, 0.0208, 0.04184), (-0.002589, -0.01716, 0.001216), (-0.002603, -0.01801, 0.002058), (-0.004973, -0.01737, 0.002058), (-0.002603, -0.01801, 0.003585), (-0.002589, -0.01716, 0.004427), (-0.004973, -0.01737, 0.003585), (-0.002563, -0.01557, 0.001216), (-0.004947, -0.01578, 0.002058), (-0.00255, -0.01473, 0.002058), (-0.002563, -0.01557, 0.004427), (-0.00255, -0.01473, 0.003585), (-0.004947, -0.01578, 0.003585)], [], [(0, 1, 3, 2), (2, 3, 7, 6), (6, 7, 5, 4), (4, 5, 1, 0), (2, 6, 4, 0), (7, 3, 1, 5), (10, 13, 19, 15), (8, 9, 10), (11, 12, 13), (14, 15, 16), (17, 18, 19), (8, 14, 16, 18, 17, 12, 11, 9), (14, 8, 10, 15), (9, 11, 13, 10), (12, 17, 19, 13), (18, 16, 15, 19)])
_uv = me_cube_155.uv_layers.new(name='UVMap')
_uv.uv.foreach_set('vector', [0.375, 0.0, 0.625, 0.0, 0.625, 0.25, 0.375, 0.25, 0.375, 0.25, 0.625, 0.25, 0.625, 0.5, 0.375, 0.5, 0.375, 0.5, 0.625, 0.5, 0.625, 0.75, 0.375, 0.75, 0.375, 0.75, 0.625, 0.75, 0.625, 1.0, 0.375, 1.0, 0.125, 0.5, 0.375, 0.5, 0.375, 0.75, 0.125, 0.75, 0.625, 0.5, 0.875, 0.5, 0.875, 0.75, 0.625, 0.75, 0.4405, 0.06416, 0.5595, 0.06416, 0.5595, 0.1858, 0.4405, 0.1858, 0.2386, 0.6858, 0.2385, 0.75, 0.125, 0.6858, 0.5595, 0.8865, 0.625, 0.8837, 0.5595, 0.9973, 0.2386, 0.5642, 0.125, 0.5642, 0.2385, 0.5, 0.625, 0.3609, 0.5595, 0.3635, 0.5595, 0.25, 0.2386, 0.6858, 0.2386, 0.5642, 0.2385, 0.5, 0.5595, 0.3635, 0.625, 0.3609, 0.625, 0.06571, 0.5595, 0.8865, 0.4405, 0.0, 0.2386, 0.5642, 0.2386, 0.6858, 0.125, 0.6858, 0.125, 0.5642, 0.4405, 0.0, 0.5595, 0.0, 0.5595, 0.06416, 0.4405, 0.06416, 0.625, 0.06571, 0.625, 0.1874, 0.5595, 0.1858, 0.5595, 0.06416, 0.5595, 0.3635, 0.4405, 0.3635, 0.4405, 0.1858, 0.5595, 0.1858])
me_cube_155.update()

# ---- curves / text
txt_text = bpy.data.curves.new('Text', 'FONT')
txt_text.dimensions = '2D'
txt_text.body = 'GYM'
txt_text.extrude = 0.1
txt_text.offset_x = -1.052
txt_text.offset_y = -0.341
txt_text_007 = bpy.data.curves.new('Text.007', 'FONT')
txt_text_007.dimensions = '2D'
txt_text_007.body = 'Lounge'
txt_text_007.extrude = 0.1
txt_text_007.offset_x = -1.495
txt_text_007.offset_y = -0.226
txt_text_009 = bpy.data.curves.new('Text.009', 'FONT')
txt_text_009.dimensions = '2D'
txt_text_009.body = 'storage '
txt_text_009.extrude = 0.1
txt_text_009.offset_x = -1.503
txt_text_009.offset_y = -0.156
txt_text_010 = bpy.data.curves.new('Text.010', 'FONT')
txt_text_010.dimensions = '2D'
txt_text_010.body = ' GX\nRoom'
txt_text_010.extrude = 0.1
txt_text_010.offset_x = -1.249
txt_text_010.offset_y = 0.159
txt_text_011 = bpy.data.curves.new('Text.011', 'FONT')
txt_text_011.dimensions = '2D'
txt_text_011.body = "Man's Locker\n& Shower\nRoom"
txt_text_011.extrude = 0.1
txt_text_011.offset_x = -2.711
txt_text_011.offset_y = 0.6465
txt_text_027 = bpy.data.curves.new('Text.027', 'FONT')
txt_text_027.dimensions = '2D'
txt_text_027.body = "Women's\nLocker &\nShower"
txt_text_027.extrude = 0.1
txt_text_027.offset_x = -1.939
txt_text_027.offset_y = 0.6465
txt_text_029 = bpy.data.curves.new('Text.029', 'FONT')
txt_text_029.dimensions = '2D'
txt_text_029.body = 'Shoe\nLocker\nRoom'
txt_text_029.extrude = 0.1
txt_text_029.offset_x = -1.438
txt_text_029.offset_y = 0.659
txt_text_038 = bpy.data.curves.new('Text.038', 'FONT')
txt_text_038.dimensions = '2D'
txt_text_038.body = "Instructor's\nRoom"
txt_text_038.extrude = 0.1
txt_text_038.offset_x = -2.346
txt_text_038.offset_y = 0.1465
txt_text_053 = bpy.data.curves.new('Text.053', 'FONT')
txt_text_053.dimensions = '2D'
txt_text_053.body = 'PT\nRoom'
txt_text_053.extrude = 0.1
txt_text_053.offset_x = -1.245
txt_text_053.offset_y = 0.1635
txt_text_054 = bpy.data.curves.new('Text.054', 'FONT')
txt_text_054.dimensions = '2D'
txt_text_054.body = 'Laundry\nRoom'
txt_text_054.extrude = 0.1
txt_text_054.offset_x = -1.668
txt_text_054.offset_y = 0.1635
txt_text_055 = bpy.data.curves.new('Text.055', 'FONT')
txt_text_055.dimensions = '2D'
txt_text_055.body = 'Physical\nFitness\nTest\nRoom'
txt_text_055.extrude = 0.1
txt_text_055.offset_x = -1.544
txt_text_055.offset_y = 1.164
txt_text_056 = bpy.data.curves.new('Text.056', 'FONT')
txt_text_056.dimensions = '2D'
txt_text_056.body = 'storage '
txt_text_056.extrude = 0.1
txt_text_056.offset_x = -1.503
txt_text_056.offset_y = -0.156
txt_text_057 = bpy.data.curves.new('Text.057', 'FONT')
txt_text_057.dimensions = '2D'
txt_text_057.body = 'office'
txt_text_057.extrude = 0.1
txt_text_057.offset_x = -1.095
txt_text_057.offset_y = -0.3475
txt_text_058 = bpy.data.curves.new('Text.058', 'FONT')
txt_text_058.dimensions = '2D'
txt_text_058.body = 'Blocked'
txt_text_058.extrude = 0.1
txt_text_058.offset_x = -1.628
txt_text_058.offset_y = -0.3365

# ---- objects
ob_img_b1 = bpy.data.objects.new('@img_B1', None)
ob_floor = bpy.data.objects.new('Floor', me_plane)
ob_b101 = bpy.data.objects.new('B101', me_cube_005)
ob_text = bpy.data.objects.new('Text', txt_text)
ob_text_001 = bpy.data.objects.new('Text.001', txt_text_007)
ob_text_002 = bpy.data.objects.new('Text.002', txt_text_009)
ob_text_003 = bpy.data.objects.new('Text.003', txt_text_010)
ob_text_004 = bpy.data.objects.new('Text.004', txt_text_011)
ob_b101_001 = bpy.data.objects.new('B101.001', me_cube_015)
ob_b101_002 = bpy.data.objects.new('B101.002', me_cube_025)
ob_b101_003 = bpy.data.objects.new('B101.003', me_cube_033)
ob_b101_004 = bpy.data.objects.new('B101.004', me_cube_035)
ob_b101_005 = bpy.data.objects.new('B101.005', me_cube_037)
ob_b101_006 = bpy.data.objects.new('B101.006', me_cube_039)
ob_b101_007 = bpy.data.objects.new('B101.007', me_cube_042)
ob_b101_008 = bpy.data.objects.new('B101.008', me_cube_072)
ob_b101_009 = bpy.data.objects.new('B101.009', me_cube_076)
ob_b101_010 = bpy.data.objects.new('B101.010', me_cube_083)
ob_b101_011 = bpy.data.objects.new('B101.011', me_cube_089)
ob_b101_012 = bpy.data.objects.new('B101.012', me_cube_090)
ob_text_005 = bpy.data.objects.new('Text.005', txt_text_027)
ob_text_006 = bpy.data.objects.new('Text.006', txt_text_029)
ob_text_007 = bpy.data.objects.new('Text.007', txt_text_038)
ob_text_008 = bpy.data.objects.new('Text.008', txt_text_053)
ob_text_009 = bpy.data.objects.new('Text.009', txt_text_054)
ob_text_010 = bpy.data.objects.new('Text.010', txt_text_055)
ob_text_011 = bpy.data.objects.new('Text.011', txt_text_056)
ob_text_012 = bpy.data.objects.new('Text.012', txt_text_057)
ob_text_013 = bpy.data.objects.new('Text.013', txt_text_058)
ob_cube = bpy.data.objects.new('Cube', me_cube)
ob_door = bpy.data.objects.new('Door', me_cube_007)
ob_door_001 = bpy.data.objects.new('Door.001', me_cube_007)
ob_door_003 = bpy.data.objects.new('Door.003', me_cube_017)
ob_stair2 = bpy.data.objects.new('Stair2', me_cube_013)
ob_toiletsignm = bpy.data.objects.new('ToiletSignM', me_cube_011)
ob_toiletsignw = bpy.data.objects.new('ToiletSignW', me_cube_012)
ob_wall = bpy.data.objects.new('Wall', me_cube_008)
ob_stair2_001 = bpy.data.objects.new('Stair2.001', me_cube_036)
ob_door_004 = bpy.data.objects.new('Door.004', me_cube_007)
ob_door_005 = bpy.data.objects.new('Door.005', me_cube_095)
ob_door_002 = bpy.data.objects.new('Door.002', me_cube_122)
ob_door_006 = bpy.data.objects.new('Door.006', me_cube_148)
ob_door_007 = bpy.data.objects.new('Door.007', me_cube_149)
ob_door_008 = bpy.data.objects.new('Door.008', me_cube_153)
ob_door_009 = bpy.data.objects.new('Door.009', me_cube_154)
ob_door_010 = bpy.data.objects.new('Door.010', me_cube_155)

# ---- transforms, parenting, visibility, modifiers, constraints
ob_img_b1.location = (1.987, -0.2439, -0.08292)
ob_img_b1.rotation_euler = (0.0, -0.0, -1.571)
ob_img_b1.scale = (2.063, 2.063, 2.063)
ob_img_b1.empty_display_type = 'IMAGE'
ob_img_b1.empty_display_size = 5.0
ob_img_b1.use_empty_image_alpha = True
ob_img_b1.color = (1.0, 1.0, 1.0, 0.1)
ob_floor.location = (0.6093, -0.2853, -0.1103)
ob_floor.scale = (2.742, 2.742, 2.742)
ob_b101.location = (1.301, -1.041, 0.109)
ob_b101.scale = (2.742, 2.742, 2.742)
_m = ob_b101.modifiers.new('Wireframe', 'WIREFRAME')
_m.thickness = 0.025
_m.offset = -1.0
ob_text.location = (1.316, -0.8996, -0.01013)
ob_text.rotation_euler = (0.0, -0.0, -1.571)
ob_text.scale = (0.6531, 0.6531, 0.6531)
ob_text_001.location = (1.348, -3.793, -0.01013)
ob_text_001.rotation_euler = (0.0, -0.0, -1.571)
ob_text_001.scale = (0.2482, 0.2482, 0.2482)
ob_text_002.location = (-0.2956, -3.93, -0.01013)
ob_text_002.rotation_euler = (0.0, -0.0, -1.571)
ob_text_002.scale = (0.1569, 0.1569, 0.1569)
ob_text_003.location = (-0.03296, -2.898, -0.01013)
ob_text_003.rotation_euler = (0.0, -0.0, -1.571)
ob_text_003.scale = (0.1805, 0.1805, 0.1805)
ob_text_004.location = (-0.04626, -0.2097, -0.01013)
ob_text_004.rotation_euler = (0.0, -0.0, -1.571)
ob_text_004.scale = (0.1805, 0.1805, 0.1805)
ob_b101_001.location = (1.301, 1.456, 0.109)
ob_b101_001.scale = (2.742, 2.742, 2.742)
_m = ob_b101_001.modifiers.new('Wireframe', 'WIREFRAME')
_m.thickness = 0.025
_m.offset = -1.0
ob_b101_002.location = (1.301, 3.368, 0.109)
ob_b101_002.scale = (2.742, 2.742, 2.742)
_m = ob_b101_002.modifiers.new('Wireframe', 'WIREFRAME')
_m.thickness = 0.025
_m.offset = -1.0
ob_b101_003.location = (-0.06622, 3.358, 0.109)
ob_b101_003.scale = (2.742, 2.742, 2.742)
_m = ob_b101_003.modifiers.new('Wireframe', 'WIREFRAME')
_m.thickness = 0.025
_m.offset = -1.0
ob_b101_004.location = (-0.06622, 2.921, 0.109)
ob_b101_004.scale = (2.742, 2.742, 2.742)
_m = ob_b101_004.modifiers.new('Wireframe', 'WIREFRAME')
_m.thickness = 0.025
_m.offset = -1.0
ob_b101_005.location = (-0.06622, 1.907, 0.109)
ob_b101_005.scale = (2.742, 2.742, 2.742)
_m = ob_b101_005.modifiers.new('Wireframe', 'WIREFRAME')
_m.thickness = 0.025
_m.offset = -1.0
ob_b101_006.location = (-0.06622, 1.533, 0.109)
ob_b101_006.scale = (2.742, 2.742, 2.742)
_m = ob_b101_006.modifiers.new('Wireframe', 'WIREFRAME')
_m.thickness = 0.025
_m.offset = -1.0
ob_b101_007.location = (-0.06622, 0.8572, 0.109)
ob_b101_007.scale = (2.742, 2.742, 2.742)
_m = ob_b101_007.modifiers.new('Wireframe', 'WIREFRAME')
_m.thickness = 0.025
_m.offset = -1.0
ob_b101_008.location = (-0.06622, -0.2, 0.109)
ob_b101_008.scale = (2.742, 2.742, 2.742)
_m = ob_b101_008.modifiers.new('Wireframe', 'WIREFRAME')
_m.thickness = 0.025
_m.offset = -1.0
ob_b101_009.location = (-0.06622, -1.293, 0.109)
ob_b101_009.scale = (2.742, 2.742, 2.742)
_m = ob_b101_009.modifiers.new('Wireframe', 'WIREFRAME')
_m.thickness = 0.025
_m.offset = -1.0
ob_b101_010.location = (-0.06622, -2.104, 0.109)
ob_b101_010.scale = (2.742, 2.742, 2.742)
_m = ob_b101_010.modifiers.new('Wireframe', 'WIREFRAME')
_m.thickness = 0.025
_m.offset = -1.0
ob_b101_011.location = (-0.06622, -2.856, 0.109)
ob_b101_011.scale = (2.742, 2.742, 2.742)
_m = ob_b101_011.modifiers.new('Wireframe', 'WIREFRAME')
_m.thickness = 0.025
_m.offset = -1.0
ob_b101_012.location = (-0.1079, -3.922, 0.109)
ob_b101_012.scale = (2.742, 2.742, 2.742)
_m = ob_b101_012.modifiers.new('Wireframe', 'WIREFRAME')
_m.thickness = 0.025
_m.offset = -1.0
ob_text_005.location = (-0.04626, -1.282, -0.01013)
ob_text_005.rotation_euler = (0.0, -0.0, -1.571)
ob_text_005.scale = (0.1805, 0.1805, 0.1805)
ob_text_006.location = (-0.05513, -2.107, -0.01013)
ob_text_006.rotation_euler = (0.0, -0.0, -1.571)
ob_text_006.scale = (0.1604, 0.1604, 0.1604)
ob_text_007.location = (-0.05354, 0.8477, -0.01013)
ob_text_007.rotation_euler = (0.0, -0.0, -1.571)
ob_text_007.scale = (0.1433, 0.1433, 0.1433)
ob_text_008.location = (1.329, 1.439, -0.01013)
ob_text_008.rotation_euler = (0.0, -0.0, -1.571)
ob_text_008.scale = (0.1433, 0.1433, 0.1433)
ob_text_009.location = (1.315, 3.365, -0.01013)
ob_text_009.rotation_euler = (0.0, -0.0, -1.571)
ob_text_009.scale = (0.127, 0.127, 0.127)
ob_text_010.location = (-0.0878, 3.355, -0.01013)
ob_text_010.rotation_euler = (0.0, -0.0, -1.571)
ob_text_010.scale = (0.127, 0.127, 0.127)
ob_text_011.location = (-0.07209, 2.918, -0.01013)
ob_text_011.rotation_euler = (0.0, -0.0, -3.142)
ob_text_011.scale = (0.1487, 0.1487, 0.1487)
ob_text_012.location = (-0.07113, 1.902, -0.01013)
ob_text_012.rotation_euler = (0.0, -0.0, -3.142)
ob_text_012.scale = (0.1487, 0.1487, 0.1487)
ob_text_013.location = (-0.4879, 2.414, 0.3179)
ob_text_013.rotation_euler = (0.0, 7.55e-08, -1.571)
ob_text_013.scale = (0.1487, 0.1487, 0.1487)
ob_cube.location = (0.556, 0.1976, -0.06465)
ob_door.location = (0.3769, 1.677, 0.03183)
ob_door.rotation_euler = (0.0, -0.0, -3.142)
ob_door.scale = (2.742, 2.742, 2.742)
ob_door_001.location = (0.8873, 0.1513, 0.03183)
ob_door_001.scale = (2.742, 2.742, 2.742)
ob_door_003.location = (-9.659e+04, -6.113e+05, 0.02902)
ob_door_003.rotation_euler = (0.0, -0.0, -0.1567)
ob_door_003.scale = (2.742, 2.742, 2.742)
ob_stair2.location = (0.05709, -3.433, -0.06864)
ob_stair2.rotation_euler = (0.0, -0.0, 1.569)
ob_stair2.scale = (2.742, 2.742, 2.742)
_m = ob_stair2.modifiers.new('Array', 'ARRAY')
_m.count = 12
_m.relative_offset_displace = (0.0, 0.96, 1.0)
ob_toiletsignm.location = (1.337, 2.023, -0.06898)
ob_toiletsignm.rotation_euler = (0.0, -0.0, -1.577)
ob_toiletsignm.scale = (2.742, 2.742, 2.742)
ob_toiletsignw.location = (1.317, 2.759, -0.06898)
ob_toiletsignw.rotation_euler = (0.0, -0.0, -1.577)
ob_toiletsignw.scale = (2.742, 2.742, 2.742)
ob_wall.location = (0.7217, 0.2359, 0.109)
ob_wall.scale = (2.742, 2.742, 2.742)
ob_stair2_001.location = (0.05709, 2.42, -0.06864)
ob_stair2_001.rotation_euler = (0.0, -0.0, 1.569)
ob_stair2_001.scale = (2.742, 2.742, 2.742)
_m = ob_stair2_001.modifiers.new('Array', 'ARRAY')
_m.count = 12
_m.relative_offset_displace = (0.0, 0.96, 1.0)
ob_door_004.location = (0.8873, -2.779, 0.03183)
ob_door_004.scale = (2.742, 2.742, 2.742)
ob_door_005.location = (-0.4966, -6.188e+05, 0.4168)
ob_door_005.scale = (2.742, 2.742, 2.742)
ob_door_002.location = (0.3684, 1.97, 0.03183)
ob_door_002.rotation_euler = (0.0, -0.0, -3.142)
ob_door_002.scale = (2.742, 2.742, 2.742)
ob_door_006.location = (0.8888, 1.58, 0.03183)
ob_door_006.scale = (2.742, 2.742, 2.742)
ob_door_007.location = (0.8836, 3.224, 0.03183)
ob_door_007.scale = (2.742, 2.742, 2.742)
ob_door_008.location = (0.3758, 3.217, 0.03183)
ob_door_008.rotation_euler = (0.0, -0.0, 3.142)
ob_door_008.scale = (2.742, 2.742, 2.742)
ob_door_009.location = (0.3724, 2.888, 0.03183)
ob_door_009.rotation_euler = (0.0, -0.0, 3.142)
ob_door_009.scale = (2.742, 2.742, 2.742)
ob_door_010.location = (0.3684, 0.5668, 0.03183)
ob_door_010.rotation_euler = (0.0, -0.0, -3.142)
ob_door_010.scale = (2.742, 2.742, 2.742)

# ---- collection membership
col_collection.objects.link(ob_img_b1)
col_collection.objects.link(ob_floor)
col_collection.objects.link(ob_b101)
col_collection.objects.link(ob_text)
col_collection.objects.link(ob_text_001)
col_collection.objects.link(ob_text_002)
col_collection.objects.link(ob_text_003)
col_collection.objects.link(ob_text_004)
col_collection.objects.link(ob_b101_001)
col_collection.objects.link(ob_b101_002)
col_collection.objects.link(ob_b101_003)
col_collection.objects.link(ob_b101_004)
col_collection.objects.link(ob_b101_005)
col_collection.objects.link(ob_b101_006)
col_collection.objects.link(ob_b101_007)
col_collection.objects.link(ob_b101_008)
col_collection.objects.link(ob_b101_009)
col_collection.objects.link(ob_b101_010)
col_collection.objects.link(ob_b101_011)
col_collection.objects.link(ob_b101_012)
col_collection.objects.link(ob_text_005)
col_collection.objects.link(ob_text_006)
col_collection.objects.link(ob_text_007)
col_collection.objects.link(ob_text_008)
col_collection.objects.link(ob_text_009)
col_collection.objects.link(ob_text_010)
col_collection.objects.link(ob_text_011)
col_collection.objects.link(ob_text_012)
col_collection.objects.link(ob_text_013)
col_collection.objects.link(ob_cube)
col_b1.objects.link(ob_door)
col_b1.objects.link(ob_door_001)
col_b1.objects.link(ob_door_003)
col_b1.objects.link(ob_stair2)
col_b1.objects.link(ob_toiletsignm)
col_b1.objects.link(ob_toiletsignw)
col_b1.objects.link(ob_wall)
col_b1.objects.link(ob_stair2_001)
col_b1.objects.link(ob_door_004)
col_b1.objects.link(ob_door_005)
col_b1.objects.link(ob_door_002)
col_b1.objects.link(ob_door_006)
col_b1.objects.link(ob_door_007)
col_b1.objects.link(ob_door_008)
col_b1.objects.link(ob_door_009)
col_b1.objects.link(ob_door_010)

# ---- scene / render settings (as saved in the file)
scene.frame_start = 1; scene.frame_end = 250; scene.frame_set(1)
scene.render.engine = 'BLENDER_EEVEE_NEXT'
bpy.context.view_layer.update()

# ---- added for rendering (the .blend has no active camera and no usable light): camera, sun
cam_auto = bpy.data.cameras.new('AutoCamera')
cam_auto.lens = 50.0
cam_auto.sensor_width = 36.0
cam_auto.clip_end = 1000.0
ob_auto_camera = bpy.data.objects.new('AutoCamera', cam_auto)
scene.collection.objects.link(ob_auto_camera)
ob_auto_camera.location = (8.37218, -9.61815, 6.41394)
ob_auto_camera.rotation_euler = (1.09748, -7.21219e-08, 0.694738)
scene.camera = ob_auto_camera
light_auto_sun = bpy.data.lights.new('AutoSun', 'SUN')
light_auto_sun.energy = 3.0
light_auto_sun.angle = 0.0523599
ob_auto_sun = bpy.data.objects.new('AutoSun', light_auto_sun)
scene.collection.objects.link(ob_auto_sun)
ob_auto_sun.rotation_euler = (0.872665, 0.174533, 0.523599)
bpy.context.view_layer.update()
